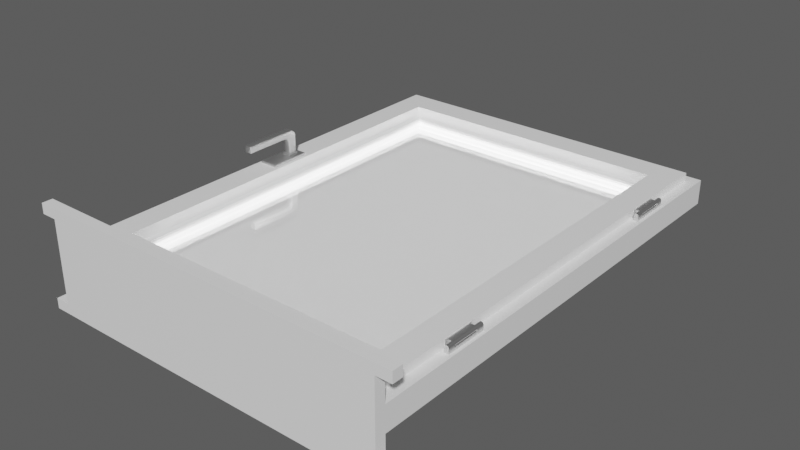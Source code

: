 # Source: Window02-ft.blend  (saved by Blender 2.80.40; exported with 4.5.12 LTS)
import bpy
from mathutils import Matrix  # noqa: F401  (used for matrix-valued properties, if any)

bpy.ops.wm.read_factory_settings(use_empty=True)
scene = bpy.context.scene
scene.name = 'Scene'

# ---- materials (node trees are filled in below, after node groups)
mat_painted = bpy.data.materials.new('Painted')
mat_painted.use_transparent_shadow = False
mat_painted.roughness = 0.25
mat_aluminum = bpy.data.materials.new('Aluminum')
mat_aluminum.use_transparent_shadow = False
mat_aluminum.roughness = 0.25
mat_cwglass_eevee = bpy.data.materials.new('cwGlass-EEVEE')
mat_cwglass_eevee.use_raytrace_refraction = True
mat_cwglass_eevee.use_screen_refraction = True
mat_cwglass_eevee.use_sss_translucency = True
mat_cwglass_eevee.refraction_depth = 2.0
mat_cwglass_eevee.thickness_mode = 'SLAB'
mat_cwglass_eevee.use_thickness_from_shadow = True
mat_cwglass_eevee.roughness = 0.25

# ---- node groups
ng_auto_smooth = bpy.data.node_groups.new('Auto Smooth', 'GeometryNodeTree')
_s = ng_auto_smooth.interface.new_socket(name='Geometry', in_out='OUTPUT', socket_type='NodeSocketGeometry')
_s = ng_auto_smooth.interface.new_socket(name='Geometry', in_out='INPUT', socket_type='NodeSocketGeometry')
_s = ng_auto_smooth.interface.new_socket(name='Angle', in_out='INPUT', socket_type='NodeSocketFloat')
_s.subtype = 'ANGLE'
_s.min_value = 0.0
_s.max_value = 3.142
ng_auto_smooth.is_modifier = True
_N = ng_auto_smooth.nodes; _L = ng_auto_smooth.links
n0 = _N.new('NodeGroupOutput'); n0.name = 'Group Output'; n0.location = (480, -100)
n1 = _N.new('NodeGroupInput'); n1.name = 'Group Input'; n1.location = (-420, -300)
n2 = _N.new('NodeGroupInput'); n2.name = 'Group Input.001'; n2.location = (-60, -100)
n3 = _N.new('GeometryNodeSetShadeSmooth'); n3.name = 'Set Shade Smooth'; n3.location = (120, -100)
n3.domain = 'EDGE'
n4 = _N.new('GeometryNodeSetShadeSmooth'); n4.name = 'Set Shade Smooth.001'; n4.location = (300, -100)
n5 = _N.new('GeometryNodeInputMeshEdgeAngle'); n5.name = 'Edge Angle'; n5.location = (-420, -220)
n6 = _N.new('GeometryNodeInputEdgeSmooth'); n6.name = 'Is Edge Smooth'; n6.location = (-60, -160)
n7 = _N.new('GeometryNodeInputShadeSmooth'); n7.name = 'Is Face Smooth'; n7.location = (-240, -340)
n8 = _N.new('FunctionNodeBooleanMath'); n8.name = 'Boolean Math'; n8.location = (-60, -220)
n9 = _N.new('FunctionNodeCompare'); n9.name = 'Compare'; n9.location = (-240, -180)
n9.operation = 'LESS_EQUAL'
_L.new(n5.outputs[0], n9.inputs[0])
_L.new(n4.outputs[0], n0.inputs[0])
_L.new(n1.outputs[1], n9.inputs[1])
_L.new(n9.outputs[0], n8.inputs[0])
_L.new(n7.outputs[0], n8.inputs[1])
_L.new(n2.outputs[0], n3.inputs[0])
_L.new(n6.outputs[0], n3.inputs[1])
_L.new(n3.outputs[0], n4.inputs[0])
_L.new(n8.outputs[0], n3.inputs[2])
n0.is_active_output = True

# ---- material node trees
mat_painted.use_nodes = True; mat_painted.node_tree.nodes.clear()
_N = mat_painted.node_tree.nodes; _L = mat_painted.node_tree.links
n0 = _N.new('ShaderNodeOutputMaterial'); n0.name = 'Material Output'; n0.location = (300, 300)
n1 = _N.new('ShaderNodeBsdfPrincipled'); n1.name = 'Principled BSDF'; n1.location = (10, 300)
n1.distribution = 'GGX'
n1.subsurface_method = 'BURLEY'
n1.inputs[0].default_value = (0.9699, 0.9699, 0.9699, 1.0)
n1.inputs[2].default_value = 0.3028
n1.inputs[3].default_value = 1.45
_L.new(n1.outputs[0], n0.inputs[0])
n0.is_active_output = True
mat_aluminum.use_nodes = True; mat_aluminum.node_tree.nodes.clear()
_N = mat_aluminum.node_tree.nodes; _L = mat_aluminum.node_tree.links
n0 = _N.new('ShaderNodeOutputMaterial'); n0.name = 'Material Output'; n0.location = (300, 300)
n1 = _N.new('ShaderNodeBsdfPrincipled'); n1.name = 'Principled BSDF'; n1.location = (10, 300)
n1.distribution = 'GGX'
n1.subsurface_method = 'BURLEY'
n1.inputs[1].default_value = 1.0
n1.inputs[2].default_value = 0.4437
n1.inputs[3].default_value = 1.45
_L.new(n1.outputs[0], n0.inputs[0])
n0.is_active_output = True
mat_cwglass_eevee.use_nodes = True; mat_cwglass_eevee.node_tree.nodes.clear()
_N = mat_cwglass_eevee.node_tree.nodes; _L = mat_cwglass_eevee.node_tree.links
n0 = _N.new('NodeFrame'); n0.name = 'Frame'; n0.location = (668, 828)
n0.label = 'Use Curve to Adjust Anglular Reflectivity'
n0.width = 355
n0.shrink = False
n1 = _N.new('NodeFrame'); n1.name = 'Frame.002'; n1.location = (642, 199)
n1.label = 'Base Color adjusts Glass Color'
n1.width = 390
n1.shrink = False
n2 = _N.new('NodeFrame'); n2.name = 'Frame.004'; n2.location = (30, -30)
n2.label = 'Roughness adjusts Clarity'
n2.width = 330
n3 = _N.new('NodeFrame'); n3.name = 'Frame.001'; n3.location = (182, 705)
n3.label = 'Adjust IOR for < or > Reflections'
n3.width = 423
n3.shrink = False
n4 = _N.new('NodeFrame'); n4.name = 'Frame.003'; n4.location = (43, -32)
n4.label = 'Value should be between 1.0 and 1.5'
n4.width = 336
n5 = _N.new('ShaderNodeOutputMaterial'); n5.name = 'Material Output'; n5.location = (1273, 425)
n6 = _N.new('ShaderNodeMixShader'); n6.name = 'Mix Shader'; n6.location = (1077, 422)
n7 = _N.new('ShaderNodeBsdfTransparent'); n7.name = 'Transparent BSDF'; n7.location = (736, 333)
n8 = _N.new('ShaderNodeRGBCurve'); n8.name = 'RGB Curves'; n8.location = (66, -55)
_c = n8.mapping.curves[3]
while len(_c.points) > 2: _c.points.remove(_c.points[-1])
_c.points[0].location = (0.0, 0.0); _c.points[0].handle_type = 'AUTO'
_c.points[1].location = (0.70455, 0.4125); _c.points[1].handle_type = 'AUTO'
_p = _c.points.new(1.0, 1.0); _p.handle_type = 'AUTO'
n8.mapping.update()
n9 = _N.new('ShaderNodeBsdfPrincipled'); n9.name = 'Principled BSDF'; n9.location = (70, -88)
n9.distribution = 'GGX'
n9.subsurface_method = 'BURLEY'
n9.inputs[0].default_value = (0.8623, 0.8623, 0.8623, 1.0)
n9.inputs[1].default_value = 1.0
n9.inputs[2].default_value = 0.0
n9.inputs[3].default_value = 1.45
n10 = _N.new('ShaderNodeFresnel'); n10.name = 'Fresnel'; n10.location = (145, -87)
n10.width = 116
n10.inputs[0].default_value = 1.45
n11 = _N.new('ShaderNodeAddShader'); n11.name = 'Add Shader'; n11.location = (0, 0)
n12 = _N.new('ShaderNodeBsdfTransparent'); n12.name = 'Transparent BSDF.001'; n12.location = (0, 0)
n2.parent = n1
n4.parent = n3
n8.parent = n0
n9.parent = n1
n10.parent = n3
_L.new(n9.outputs[0], n6.inputs[2])
_L.new(n7.outputs[0], n6.inputs[1])
_L.new(n10.outputs[0], n8.inputs[1])
_L.new(n8.outputs[0], n6.inputs[0])
_L.new(n6.outputs[0], n11.inputs[0])
_L.new(n12.outputs[0], n11.inputs[1])
_L.new(n11.outputs[0], n5.inputs[0])
n5.is_active_output = True

# ---- world
world_world = bpy.data.worlds.new('World'); scene.world = world_world
world_world.use_nodes = True; world_world.node_tree.nodes.clear()
_N = world_world.node_tree.nodes; _L = world_world.node_tree.links
n0 = _N.new('ShaderNodeOutputWorld'); n0.name = 'World Output'; n0.location = (300, 300)
n1 = _N.new('ShaderNodeBackground'); n1.name = 'Background'; n1.location = (10, 300)
n1.inputs[0].default_value = (0.08714, 0.08714, 0.08714, 1.0)
_L.new(n1.outputs[0], n0.inputs[0])
n0.is_active_output = True
world_world.color = (0.05088, 0.05088, 0.05088)
world_world.use_sun_shadow = False
world_world.sun_shadow_jitter_overblur = 0.0

# ---- meshes
me_cube_008 = bpy.data.meshes.new('Cube.008')
me_cube_008.from_pydata([(-0.3999, -0.5975, 0.6455), (-0.3999, 0.5323, 0.6455), (-0.3999, -0.5975, -0.6472), (-0.3999, 0.5323, -0.6472), (0.3999, -0.5975, 0.6455), (0.3999, 0.5323, 0.6455), (0.3999, -0.5975, -0.6472), (0.3999, 0.5323, -0.6472)], [], [(0, 1, 3, 2), (2, 3, 7, 6), (6, 7, 5, 4), (4, 5, 1, 0), (2, 6, 4, 0), (7, 3, 1, 5)])
_uv = me_cube_008.uv_layers.new(name='UVMap')
_uv.uv.foreach_set('vector', [0.375, 0.0, 0.625, 0.0, 0.625, 0.25, 0.375, 0.25, 0.375, 0.25, 0.625, 0.25, 0.625, 0.5, 0.375, 0.5, 0.375, 0.5, 0.625, 0.5, 0.625, 0.75, 0.375, 0.75, 0.375, 0.75, 0.625, 0.75, 0.625, 1.0, 0.375, 1.0, 0.125, 0.5, 0.375, 0.5, 0.375, 0.75, 0.125, 0.75, 0.625, 0.5, 0.875, 0.5, 0.875, 0.75, 0.625, 0.75])
me_cube_008.use_remesh_preserve_volume = False
me_cube_008.use_remesh_preserve_attributes = False
me_cube_008.use_mirror_vertex_groups = False
me_cube_008.update()
me_cube_011 = bpy.data.meshes.new('Cube.011')
me_cube_011.from_pydata([(-0.3754, -0.5343, -0.03285), (-0.3754, 0.4932, -0.03285), (-0.429, -0.5857, -0.09285), (-0.429, 0.5446, -0.09285), (0.3754, 0.4932, -0.03285), (0.429, -0.5857, -0.09285), (0.429, 0.5446, -0.09285), (-0.429, -0.5857, -0.03285), (-0.429, 0.5446, -0.03285), (0.429, 0.5446, -0.03285), (0.429, -0.5857, -0.03285), (0.3754, 0.4932, -0.09285), (0.3754, -0.5343, -0.03285), (-0.3754, 0.4932, -0.09285), (0.3754, -0.5343, -0.09285), (-0.3754, -0.5343, -0.09285), (0.4209, 0.262, -0.02035), (0.4209, 0.3647, -0.02035), (0.4205, 0.262, -0.01844), (0.4205, 0.3647, -0.01844), (0.4194, 0.262, -0.01681), (0.4194, 0.3647, -0.01681), (0.4176, 0.262, -0.01573), (0.4176, 0.3647, -0.01573), (0.4156, 0.262, -0.01535), (0.4156, 0.3647, -0.01535), (0.4135, 0.262, -0.01573), (0.4135, 0.3647, -0.01573), (0.4118, 0.262, -0.01681), (0.4118, 0.3647, -0.01681), (0.4106, 0.262, -0.01844), (0.4106, 0.3647, -0.01844), (0.4102, 0.262, -0.02035), (0.4102, 0.3647, -0.02035), (0.4209, 0.3647, -0.03535), (0.4209, 0.262, -0.03535), (0.4102, 0.3647, -0.03535), (0.4102, 0.262, -0.03535), (0.4209, 0.3473, -0.02035), (0.4209, 0.2795, -0.02035), (0.4205, 0.3473, -0.01844), (0.4205, 0.2795, -0.01844), (0.4194, 0.3473, -0.01681), (0.4194, 0.2795, -0.01681), (0.4176, 0.3473, -0.01573), (0.4176, 0.2795, -0.01573), (0.4156, 0.3473, -0.01535), (0.4156, 0.2795, -0.01535), (0.4135, 0.3473, -0.01573), (0.4135, 0.2795, -0.01573), (0.4118, 0.3473, -0.01681), (0.4118, 0.2795, -0.01681), (0.4106, 0.3473, -0.01844), (0.4106, 0.2795, -0.01844), (0.4102, 0.3473, -0.02035), (0.4102, 0.2795, -0.02035), (0.4209, 0.3473, -0.03535), (0.4209, 0.2795, -0.03535), (0.4102, 0.3473, -0.03535), (0.4102, 0.2795, -0.03535), (0.4102, 0.262, -0.02535), (0.4209, 0.262, -0.02535), (0.4209, 0.3647, -0.02535), (0.4102, 0.3647, -0.02535), (0.4209, 0.3473, -0.02535), (0.4209, 0.2795, -0.02535), (0.4102, 0.2795, -0.02535), (0.4102, 0.3473, -0.02535), (0.4209, -0.4058, -0.02035), (0.4209, -0.3031, -0.02035), (0.4205, -0.4058, -0.01844), (0.4205, -0.3031, -0.01844), (0.4194, -0.4058, -0.01681), (0.4194, -0.3031, -0.01681), (0.4176, -0.4058, -0.01573), (0.4176, -0.3031, -0.01573), (0.4156, -0.4058, -0.01535), (0.4156, -0.3031, -0.01535), (0.4135, -0.4058, -0.01573), (0.4135, -0.3031, -0.01573), (0.4118, -0.4058, -0.01681), (0.4118, -0.3031, -0.01681), (0.4106, -0.4058, -0.01844), (0.4106, -0.3031, -0.01844), (0.4102, -0.4058, -0.02035), (0.4102, -0.3031, -0.02035), (0.4209, -0.3031, -0.03535), (0.4209, -0.4058, -0.03535), (0.4102, -0.3031, -0.03535), (0.4102, -0.4058, -0.03535), (0.4209, -0.3206, -0.02035), (0.4209, -0.3884, -0.02035), (0.4205, -0.3206, -0.01844), (0.4205, -0.3884, -0.01844), (0.4194, -0.3206, -0.01681), (0.4194, -0.3884, -0.01681), (0.4176, -0.3206, -0.01573), (0.4176, -0.3884, -0.01573), (0.4156, -0.3206, -0.01535), (0.4156, -0.3884, -0.01535), (0.4135, -0.3206, -0.01573), (0.4135, -0.3884, -0.01573), (0.4118, -0.3206, -0.01681), (0.4118, -0.3884, -0.01681), (0.4106, -0.3206, -0.01844), (0.4106, -0.3884, -0.01844), (0.4102, -0.3206, -0.02035), (0.4102, -0.3884, -0.02035), (0.4209, -0.3206, -0.03535), (0.4209, -0.3884, -0.03535), (0.4102, -0.3206, -0.03535), (0.4102, -0.3884, -0.03535), (0.4102, -0.4058, -0.02535), (0.4209, -0.4058, -0.02535), (0.4209, -0.3031, -0.02535), (0.4102, -0.3031, -0.02535), (0.4209, -0.3206, -0.02535), (0.4209, -0.3884, -0.02535), (0.4102, -0.3884, -0.02535), (0.4102, -0.3206, -0.02535), (-0.429, -0.5857, 0.03715), (0.429, -0.5857, 0.03715), (0.429, -0.5857, -0.1628), (-0.429, -0.5857, -0.1628), (-0.429, -0.6113, 0.03715), (0.429, -0.6113, 0.03715), (0.429, -0.6113, -0.1628), (-0.429, -0.6113, -0.1628), (0.4665, -0.6113, 0.03715), (0.4665, -0.5857, 0.03715), (0.4665, -0.6113, 0.06215), (0.4665, -0.5857, 0.06215), (-0.4665, -0.5857, 0.03715), (-0.4665, -0.6113, 0.03715), (-0.4665, -0.5857, 0.06215), (-0.4665, -0.6113, 0.06215), (-0.4665, -0.6113, -0.1628), (-0.4665, -0.5857, -0.1628), (-0.4665, -0.6113, -0.1878), (-0.4665, -0.5857, -0.1878), (0.4665, -0.5857, -0.1628), (0.4665, -0.6113, -0.1628), (0.4665, -0.5857, -0.1878), (0.4665, -0.6113, -0.1878)], [], [(7, 8, 3, 2), (2, 3, 13, 15), (5, 6, 9, 10), (2, 5, 10, 7), (6, 3, 8, 9), (0, 1, 8, 7), (4, 12, 10, 9), (12, 0, 7, 10), (1, 4, 9, 8), (6, 11, 13, 3), (0, 12, 14, 15), (12, 4, 11, 14), (4, 1, 13, 11), (1, 0, 15, 13), (5, 2, 15, 14), (5, 14, 11, 6), (38, 17, 19, 40), (40, 19, 21, 42), (42, 21, 23, 44), (44, 23, 25, 46), (46, 25, 27, 48), (48, 27, 29, 50), (50, 29, 31, 52), (52, 31, 33, 54), (19, 17, 33, 31, 29, 27, 25, 23, 21), (16, 18, 20, 22, 24, 26, 28, 30, 32), (61, 60, 37, 35), (56, 58, 36, 34), (63, 62, 34, 36), (67, 63, 36, 58), (65, 61, 35, 57), (62, 64, 56, 34), (64, 65, 57, 56), (60, 66, 59, 37), (66, 67, 58, 59), (35, 37, 59, 57), (57, 59, 58, 56), (30, 53, 55, 32), (28, 51, 53, 30), (26, 49, 51, 28), (24, 47, 49, 26), (22, 45, 47, 24), (20, 43, 45, 22), (18, 41, 43, 20), (16, 39, 41, 18), (65, 64, 67, 66), (32, 55, 66, 60), (66, 55, 53, 51, 49, 47, 45, 43, 41, 39, 65), (17, 38, 64, 62), (39, 16, 61, 65), (54, 33, 63, 67), (33, 17, 62, 63), (16, 32, 60, 61), (67, 64, 38, 40, 42, 44, 46, 48, 50, 52, 54), (90, 69, 71, 92), (92, 71, 73, 94), (94, 73, 75, 96), (96, 75, 77, 98), (98, 77, 79, 100), (100, 79, 81, 102), (102, 81, 83, 104), (104, 83, 85, 106), (71, 69, 85, 83, 81, 79, 77, 75, 73), (68, 70, 72, 74, 76, 78, 80, 82, 84), (113, 112, 89, 87), (108, 110, 88, 86), (115, 114, 86, 88), (119, 115, 88, 110), (117, 113, 87, 109), (114, 116, 108, 86), (116, 117, 109, 108), (112, 118, 111, 89), (118, 119, 110, 111), (87, 89, 111, 109), (109, 111, 110, 108), (82, 105, 107, 84), (80, 103, 105, 82), (78, 101, 103, 80), (76, 99, 101, 78), (74, 97, 99, 76), (72, 95, 97, 74), (70, 93, 95, 72), (68, 91, 93, 70), (117, 116, 119, 118), (84, 107, 118, 112), (118, 107, 105, 103, 101, 99, 97, 95, 93, 91, 117), (69, 90, 116, 114), (91, 68, 113, 117), (106, 85, 115, 119), (85, 69, 114, 115), (68, 84, 112, 113), (119, 116, 90, 92, 94, 96, 98, 100, 102, 104, 106), (123, 127, 124, 120), (121, 125, 126, 122), (127, 123, 137, 136), (143, 141, 126, 125, 128, 130, 135, 133, 124, 127, 136, 138), (120, 124, 133, 132), (128, 129, 131, 130), (125, 121, 129, 128), (132, 133, 135, 134), (143, 138, 139, 142), (136, 137, 139, 138), (122, 140, 142, 139, 137, 123, 120, 132, 134, 131, 129, 121), (140, 141, 143, 142), (122, 126, 141, 140), (135, 130, 131, 134)])
me_cube_011.polygons.foreach_set('use_smooth', [0, 0, 0, 0, 0, 0, 0, 0, 0, 0, 0, 0, 0, 0, 0, 0, 1, 1, 1, 1, 1, 1, 1, 1, 1, 1, 1, 1, 1, 1, 1, 1, 1, 1, 1, 1, 1, 1, 1, 1, 1, 1, 1, 1, 1, 1, 1, 1, 1, 1, 1, 1, 1, 1, 1, 1, 1, 1, 1, 1, 1, 1, 1, 1, 1, 1, 1, 1, 1, 1, 1, 1, 1, 1, 1, 1, 1, 1, 1, 1, 1, 1, 1, 1, 1, 1, 1, 1, 1, 1, 1, 1, 0, 0, 0, 0, 0, 0, 0, 0, 0, 0, 0, 0, 0, 0])
me_cube_011.polygons.foreach_set('material_index', [0, 0, 0, 0, 0, 0, 0, 0, 0, 0, 0, 0, 0, 0, 0, 0, 1, 1, 1, 1, 1, 1, 1, 1, 1, 1, 1, 1, 1, 1, 1, 1, 1, 1, 1, 1, 1, 1, 1, 1, 1, 1, 1, 1, 1, 1, 1, 1, 1, 1, 1, 1, 1, 1, 1, 1, 1, 1, 1, 1, 1, 1, 1, 1, 1, 1, 1, 1, 1, 1, 1, 1, 1, 1, 1, 1, 1, 1, 1, 1, 1, 1, 1, 1, 1, 1, 1, 1, 1, 1, 1, 1, 0, 0, 0, 0, 0, 0, 0, 0, 0, 0, 0, 0, 0, 0])
_uv = me_cube_011.uv_layers.new(name='UVMap')
_uv.uv.foreach_set('vector', [0.375, 0.0, 0.625, 0.0, 0.625, 0.25, 0.375, 0.25, 0.375, 0.25, 0.625, 0.25, 0.6136, 0.2656, 0.3864, 0.2656, 0.375, 0.5, 0.625, 0.5, 0.625, 0.75, 0.375, 0.75, 0.125, 0.5, 0.375, 0.5, 0.375, 0.75, 0.125, 0.75, 0.625, 0.5, 0.875, 0.5, 0.875, 0.75, 0.625, 0.75, 0.3864, 0.9844, 0.6136, 0.9844, 0.625, 1.0, 0.375, 1.0, 0.6136, 0.7656, 0.3864, 0.7656, 0.375, 0.75, 0.625, 0.75, 0.3864, 0.7656, 0.3864, 0.9844, 0.375, 1.0, 0.375, 0.75, 0.6136, 0.9844, 0.6136, 0.7656, 0.625, 0.75, 0.625, 1.0, 0.625, 0.5, 0.6136, 0.4844, 0.6136, 0.2656, 0.625, 0.25, 0.3864, 0.9844, 0.3864, 0.7656, 0.3864, 0.7656, 0.3864, 0.9844, 0.3864, 0.7656, 0.6136, 0.7656, 0.6136, 0.7656, 0.3864, 0.7656, 0.6136, 0.7656, 0.6136, 0.9844, 0.6136, 0.9844, 0.6136, 0.7656, 0.6136, 0.9844, 0.3864, 0.9844, 0.3864, 0.9844, 0.6136, 0.9844, 0.375, 0.5, 0.375, 0.25, 0.3864, 0.2656, 0.3864, 0.4844, 0.375, 0.5, 0.3864, 0.4844, 0.6136, 0.4844, 0.625, 0.5, 0.75, 0.8333, 0.75, 1.0, 0.6875, 1.0, 0.6875, 0.8333, 0.6875, 0.8333, 0.6875, 1.0, 0.625, 1.0, 0.625, 0.8333, 0.625, 0.8333, 0.625, 1.0, 0.5625, 1.0, 0.5625, 0.8333, 0.5625, 0.8333, 0.5625, 1.0, 0.5, 1.0, 0.5, 0.8333, 0.5, 0.8333, 0.5, 1.0, 0.4375, 1.0, 0.4375, 0.8333, 0.4375, 0.8333, 0.4375, 1.0, 0.375, 1.0, 0.375, 0.8333, 0.375, 0.8333, 0.375, 1.0, 0.3125, 1.0, 0.3125, 0.8333, 0.3125, 0.8333, 0.3125, 1.0, 0.25, 1.0, 0.25, 0.8333, 0.6875, 1.0, 0.75, 1.0, 0.25, 1.0, 0.3125, 1.0, 0.375, 1.0, 0.4375, 1.0, 0.5, 1.0, 0.5625, 1.0, 0.625, 1.0, 0.75, 0.5, 0.6875, 0.5, 0.625, 0.5, 0.5625, 0.5, 0.5, 0.5, 0.4375, 0.5, 0.375, 0.5, 0.3125, 0.5, 0.25, 0.5, 0.75, 0.5, 0.25, 0.5, 0.25, 0.5, 0.75, 0.5, 0.75, 0.8333, 0.25, 0.8333, 0.25, 1.0, 0.75, 1.0, 0.25, 1.0, 0.75, 1.0, 0.75, 1.0, 0.25, 1.0, 0.25, 0.8333, 0.25, 1.0, 0.25, 1.0, 0.25, 0.8333, 0.75, 0.6667, 0.75, 0.5, 0.75, 0.5, 0.75, 0.6667, 0.75, 1.0, 0.75, 0.8333, 0.75, 0.8333, 0.75, 1.0, 0.75, 0.8333, 0.75, 0.6667, 0.75, 0.6667, 0.75, 0.8333, 0.25, 0.5, 0.25, 0.6667, 0.25, 0.6667, 0.25, 0.5, 0.25, 0.6667, 0.25, 0.8333, 0.25, 0.8333, 0.25, 0.6667, 0.75, 0.5, 0.25, 0.5, 0.25, 0.6667, 0.75, 0.6667, 0.75, 0.6667, 0.25, 0.6667, 0.25, 0.8333, 0.75, 0.8333, 0.3125, 0.5, 0.3125, 0.6667, 0.25, 0.6667, 0.25, 0.5, 0.375, 0.5, 0.375, 0.6667, 0.3125, 0.6667, 0.3125, 0.5, 0.4375, 0.5, 0.4375, 0.6667, 0.375, 0.6667, 0.375, 0.5, 0.5, 0.5, 0.5, 0.6667, 0.4375, 0.6667, 0.4375, 0.5, 0.5625, 0.5, 0.5625, 0.6667, 0.5, 0.6667, 0.5, 0.5, 0.625, 0.5, 0.625, 0.6667, 0.5625, 0.6667, 0.5625, 0.5, 0.6875, 0.5, 0.6875, 0.6667, 0.625, 0.6667, 0.625, 0.5, 0.75, 0.5, 0.75, 0.6667, 0.6875, 0.6667, 0.6875, 0.5, 0.75, 0.6667, 0.75, 0.8333, 0.25, 0.8333, 0.25, 0.6667, 0.25, 0.5, 0.25, 0.6667, 0.25, 0.6667, 0.25, 0.5, 0.25, 0.6667, 0.25, 0.6667, 0.3125, 0.6667, 0.375, 0.6667, 0.4375, 0.6667, 0.5, 0.6667, 0.5625, 0.6667, 0.625, 0.6667, 0.6875, 0.6667, 0.75, 0.6667, 0.75, 0.6667, 0.75, 1.0, 0.75, 0.8333, 0.75, 0.8333, 0.75, 1.0, 0.75, 0.6667, 0.75, 0.5, 0.75, 0.5, 0.75, 0.6667, 0.25, 0.8333, 0.25, 1.0, 0.25, 1.0, 0.25, 0.8333, 0.25, 1.0, 0.75, 1.0, 0.75, 1.0, 0.25, 1.0, 0.75, 0.5, 0.25, 0.5, 0.25, 0.5, 0.75, 0.5, 0.25, 0.8333, 0.75, 0.8333, 0.75, 0.8333, 0.6875, 0.8333, 0.625, 0.8333, 0.5625, 0.8333, 0.5, 0.8333, 0.4375, 0.8333, 0.375, 0.8333, 0.3125, 0.8333, 0.25, 0.8333, 0.75, 0.8333, 0.75, 1.0, 0.6875, 1.0, 0.6875, 0.8333, 0.6875, 0.8333, 0.6875, 1.0, 0.625, 1.0, 0.625, 0.8333, 0.625, 0.8333, 0.625, 1.0, 0.5625, 1.0, 0.5625, 0.8333, 0.5625, 0.8333, 0.5625, 1.0, 0.5, 1.0, 0.5, 0.8333, 0.5, 0.8333, 0.5, 1.0, 0.4375, 1.0, 0.4375, 0.8333, 0.4375, 0.8333, 0.4375, 1.0, 0.375, 1.0, 0.375, 0.8333, 0.375, 0.8333, 0.375, 1.0, 0.3125, 1.0, 0.3125, 0.8333, 0.3125, 0.8333, 0.3125, 1.0, 0.25, 1.0, 0.25, 0.8333, 0.6875, 1.0, 0.75, 1.0, 0.25, 1.0, 0.3125, 1.0, 0.375, 1.0, 0.4375, 1.0, 0.5, 1.0, 0.5625, 1.0, 0.625, 1.0, 0.75, 0.5, 0.6875, 0.5, 0.625, 0.5, 0.5625, 0.5, 0.5, 0.5, 0.4375, 0.5, 0.375, 0.5, 0.3125, 0.5, 0.25, 0.5, 0.75, 0.5, 0.25, 0.5, 0.25, 0.5, 0.75, 0.5, 0.75, 0.8333, 0.25, 0.8333, 0.25, 1.0, 0.75, 1.0, 0.25, 1.0, 0.75, 1.0, 0.75, 1.0, 0.25, 1.0, 0.25, 0.8333, 0.25, 1.0, 0.25, 1.0, 0.25, 0.8333, 0.75, 0.6667, 0.75, 0.5, 0.75, 0.5, 0.75, 0.6667, 0.75, 1.0, 0.75, 0.8333, 0.75, 0.8333, 0.75, 1.0, 0.75, 0.8333, 0.75, 0.6667, 0.75, 0.6667, 0.75, 0.8333, 0.25, 0.5, 0.25, 0.6667, 0.25, 0.6667, 0.25, 0.5, 0.25, 0.6667, 0.25, 0.8333, 0.25, 0.8333, 0.25, 0.6667, 0.75, 0.5, 0.25, 0.5, 0.25, 0.6667, 0.75, 0.6667, 0.75, 0.6667, 0.25, 0.6667, 0.25, 0.8333, 0.75, 0.8333, 0.3125, 0.5, 0.3125, 0.6667, 0.25, 0.6667, 0.25, 0.5, 0.375, 0.5, 0.375, 0.6667, 0.3125, 0.6667, 0.3125, 0.5, 0.4375, 0.5, 0.4375, 0.6667, 0.375, 0.6667, 0.375, 0.5, 0.5, 0.5, 0.5, 0.6667, 0.4375, 0.6667, 0.4375, 0.5, 0.5625, 0.5, 0.5625, 0.6667, 0.5, 0.6667, 0.5, 0.5, 0.625, 0.5, 0.625, 0.6667, 0.5625, 0.6667, 0.5625, 0.5, 0.6875, 0.5, 0.6875, 0.6667, 0.625, 0.6667, 0.625, 0.5, 0.75, 0.5, 0.75, 0.6667, 0.6875, 0.6667, 0.6875, 0.5, 0.75, 0.6667, 0.75, 0.8333, 0.25, 0.8333, 0.25, 0.6667, 0.25, 0.5, 0.25, 0.6667, 0.25, 0.6667, 0.25, 0.5, 0.25, 0.6667, 0.25, 0.6667, 0.3125, 0.6667, 0.375, 0.6667, 0.4375, 0.6667, 0.5, 0.6667, 0.5625, 0.6667, 0.625, 0.6667, 0.6875, 0.6667, 0.75, 0.6667, 0.75, 0.6667, 0.75, 1.0, 0.75, 0.8333, 0.75, 0.8333, 0.75, 1.0, 0.75, 0.6667, 0.75, 0.5, 0.75, 0.5, 0.75, 0.6667, 0.25, 0.8333, 0.25, 1.0, 0.25, 1.0, 0.25, 0.8333, 0.25, 1.0, 0.75, 1.0, 0.75, 1.0, 0.25, 1.0, 0.75, 0.5, 0.25, 0.5, 0.25, 0.5, 0.75, 0.5, 0.25, 0.8333, 0.75, 0.8333, 0.75, 0.8333, 0.6875, 0.8333, 0.625, 0.8333, 0.5625, 0.8333, 0.5, 0.8333, 0.4375, 0.8333, 0.375, 0.8333, 0.3125, 0.8333, 0.25, 0.8333, 0.3864, 0.9844, 0.3864, 0.9844, 0.3864, 0.9844, 0.3864, 0.9844, 0.3864, 0.7656, 0.3864, 0.7656, 0.3864, 0.7656, 0.3864, 0.7656, 0.3864, 0.9844, 0.3864, 0.9844, 0.3864, 0.9844, 0.3864, 0.9844, 0.3864, 0.7656, 0.3864, 0.7656, 0.3864, 0.7656, 0.3864, 0.7656, 0.3864, 0.7656, 0.3864, 0.7656, 0.3864, 0.9844, 0.3864, 0.9844, 0.3864, 0.9844, 0.3864, 0.9844, 0.3864, 0.9844, 0.3864, 0.9844, 0.3864, 0.9844, 0.3864, 0.9844, 0.3864, 0.9844, 0.3864, 0.9844, 0.3864, 0.7656, 0.3864, 0.7656, 0.3864, 0.7656, 0.3864, 0.7656, 0.3864, 0.7656, 0.3864, 0.7656, 0.3864, 0.7656, 0.3864, 0.7656, 0.3864, 0.9844, 0.3864, 0.9844, 0.3864, 0.9844, 0.3864, 0.9844, 0.3864, 0.7656, 0.3864, 0.9844, 0.3864, 0.9844, 0.3864, 0.7656, 0.3864, 0.9844, 0.3864, 0.9844, 0.3864, 0.9844, 0.3864, 0.9844, 0.3864, 0.7656, 0.3864, 0.7656, 0.3864, 0.7656, 0.3864, 0.9844, 0.3864, 0.9844, 0.3864, 0.9844, 0.3864, 0.9844, 0.3864, 0.9844, 0.3864, 0.9844, 0.3864, 0.7656, 0.3864, 0.7656, 0.3864, 0.7656, 0.3864, 0.7656, 0.3864, 0.7656, 0.3864, 0.7656, 0.3864, 0.7656, 0.3864, 0.7656, 0.3864, 0.7656, 0.3864, 0.7656, 0.3864, 0.7656, 0.3864, 0.9844, 0.3864, 0.7656, 0.3864, 0.7656, 0.3864, 0.9844])
me_cube_011.materials.append(mat_painted)
me_cube_011.materials.append(mat_aluminum)
me_cube_011.use_remesh_preserve_volume = False
me_cube_011.use_remesh_preserve_attributes = False
me_cube_011.use_mirror_vertex_groups = False
me_cube_011.update()
me_cube_013 = bpy.data.meshes.new('Cube.013')
me_cube_013.from_pydata([(-0.3754, -0.5343, -0.03285), (-0.3754, 0.4932, -0.03285), (0.3754, 0.4932, -0.03285), (0.3754, -0.5343, -0.03285), (0.3754, 0.4932, -0.07485), (-0.3754, 0.4932, -0.07485), (0.3754, -0.5343, -0.07485), (-0.3754, -0.5343, -0.07485), (0.34, 0.4514, -0.07485), (-0.34, 0.4514, -0.07485), (0.34, -0.4925, -0.07485), (-0.34, -0.4925, -0.07485), (-0.34, -0.4925, -0.01285), (-0.34, 0.4514, -0.01285), (0.34, 0.4514, -0.01285), (0.34, -0.4925, -0.01285), (-0.4022, -0.56, -0.03285), (-0.4022, 0.5189, -0.03285), (0.4022, 0.5189, -0.03285), (0.4022, -0.56, -0.03285), (-0.4022, 0.5189, -0.01285), (-0.4022, -0.56, -0.01285), (0.4022, 0.5189, -0.01285), (0.4022, -0.56, -0.01285), (0.34, 0.4514, -0.03885), (0.34, 0.4514, -0.05685), (0.34, -0.4925, -0.05685), (0.34, -0.4925, -0.03885), (-0.34, 0.4514, -0.05685), (-0.34, 0.4514, -0.03885), (-0.34, -0.4925, -0.03885), (-0.34, -0.4925, -0.05685), (0.3248, 0.4368, -0.03885), (0.3248, 0.4368, -0.05685), (0.3248, -0.4779, -0.05685), (0.3248, -0.4779, -0.03885), (-0.3248, 0.4368, -0.05685), (-0.3248, 0.4368, -0.03885), (-0.3248, -0.4779, -0.03885), (-0.3248, -0.4779, -0.05685), (0.4156, 0.2795, -0.02535), (0.4156, 0.3473, -0.02535), (0.4176, 0.2795, -0.02497), (0.4176, 0.3473, -0.02497), (0.4194, 0.2795, -0.02388), (0.4194, 0.3473, -0.02388), (0.4205, 0.2795, -0.02226), (0.4205, 0.3473, -0.02226), (0.4209, 0.2795, -0.02035), (0.4209, 0.3473, -0.02035), (0.4205, 0.2795, -0.01844), (0.4205, 0.3473, -0.01844), (0.4194, 0.2795, -0.01681), (0.4194, 0.3473, -0.01681), (0.4176, 0.2795, -0.01573), (0.4176, 0.3473, -0.01573), (0.4156, 0.2795, -0.01535), (0.4156, 0.3473, -0.01535), (0.4135, 0.2795, -0.01573), (0.4135, 0.3473, -0.01573), (0.4118, 0.2795, -0.01681), (0.4118, 0.3473, -0.01681), (0.4106, 0.2795, -0.01844), (0.4106, 0.3473, -0.01844), (0.4102, 0.2795, -0.02035), (0.4102, 0.3473, -0.02035), (0.4106, 0.2795, -0.02226), (0.4106, 0.3473, -0.02226), (0.4118, 0.2795, -0.02388), (0.4118, 0.3473, -0.02388), (0.4135, 0.2795, -0.02497), (0.4135, 0.3473, -0.02497), (0.4022, 0.3519, -0.03035), (0.4022, 0.2748, -0.03035), (0.4022, 0.3519, -0.01535), (0.4022, 0.2748, -0.01535), (0.4033, 0.3519, -0.03035), (0.4033, 0.2748, -0.03035), (0.4033, 0.3519, -0.01535), (0.4033, 0.2748, -0.01535), (0.4033, 0.3473, -0.0266), (0.4033, 0.2795, -0.0191), (0.4033, 0.2795, -0.02285), (0.4033, 0.2795, -0.0266), (0.4033, 0.3519, -0.0266), (0.4033, 0.3519, -0.02285), (0.4033, 0.3519, -0.0191), (0.4033, 0.2748, -0.0191), (0.4022, 0.3473, -0.03035), (0.4022, 0.2795, -0.03035), (0.4022, 0.3473, -0.01535), (0.4022, 0.2795, -0.01535), (0.4033, 0.3473, -0.03035), (0.4033, 0.2795, -0.03035), (0.4033, 0.3473, -0.01535), (0.4033, 0.2795, -0.01535), (0.4033, 0.2748, -0.02285), (0.4033, 0.2748, -0.0266), (0.4022, 0.3519, -0.0266), (0.4022, 0.3519, -0.02285), (0.4022, 0.3519, -0.0191), (0.4022, 0.2748, -0.0191), (0.4022, 0.2748, -0.02285), (0.4022, 0.2748, -0.0266), (0.4033, 0.3473, -0.02285), (0.4033, 0.3473, -0.0191), (0.4022, 0.2795, -0.0191), (0.4022, 0.2795, -0.02285), (0.4022, 0.2795, -0.0266), (0.4022, 0.3473, -0.0191), (0.4022, 0.3473, -0.02285), (0.4022, 0.3473, -0.0266), (0.4156, -0.3884, -0.02535), (0.4156, -0.3206, -0.02535), (0.4176, -0.3884, -0.02497), (0.4176, -0.3206, -0.02497), (0.4194, -0.3884, -0.02388), (0.4194, -0.3206, -0.02388), (0.4205, -0.3884, -0.02226), (0.4205, -0.3206, -0.02226), (0.4209, -0.3884, -0.02035), (0.4209, -0.3206, -0.02035), (0.4205, -0.3884, -0.01844), (0.4205, -0.3206, -0.01844), (0.4194, -0.3884, -0.01681), (0.4194, -0.3206, -0.01681), (0.4176, -0.3884, -0.01573), (0.4176, -0.3206, -0.01573), (0.4156, -0.3884, -0.01535), (0.4156, -0.3206, -0.01535), (0.4135, -0.3884, -0.01573), (0.4135, -0.3206, -0.01573), (0.4118, -0.3884, -0.01681), (0.4118, -0.3206, -0.01681), (0.4106, -0.3884, -0.01844), (0.4106, -0.3206, -0.01844), (0.4102, -0.3884, -0.02035), (0.4102, -0.3206, -0.02035), (0.4106, -0.3884, -0.02226), (0.4106, -0.3206, -0.02226), (0.4118, -0.3884, -0.02388), (0.4118, -0.3206, -0.02388), (0.4135, -0.3884, -0.02497), (0.4135, -0.3206, -0.02497), (0.4022, -0.3159, -0.03035), (0.4022, -0.393, -0.03035), (0.4022, -0.3159, -0.01535), (0.4022, -0.393, -0.01535), (0.4033, -0.3159, -0.03035), (0.4033, -0.393, -0.03035), (0.4033, -0.3159, -0.01535), (0.4033, -0.393, -0.01535), (0.4033, -0.3206, -0.0266), (0.4033, -0.3884, -0.0191), (0.4033, -0.3884, -0.02285), (0.4033, -0.3884, -0.0266), (0.4033, -0.3159, -0.0266), (0.4033, -0.3159, -0.02285), (0.4033, -0.3159, -0.0191), (0.4033, -0.393, -0.0191), (0.4022, -0.3206, -0.03035), (0.4022, -0.3884, -0.03035), (0.4022, -0.3206, -0.01535), (0.4022, -0.3884, -0.01535), (0.4033, -0.3206, -0.03035), (0.4033, -0.3884, -0.03035), (0.4033, -0.3206, -0.01535), (0.4033, -0.3884, -0.01535), (0.4033, -0.393, -0.02285), (0.4033, -0.393, -0.0266), (0.4022, -0.3159, -0.0266), (0.4022, -0.3159, -0.02285), (0.4022, -0.3159, -0.0191), (0.4022, -0.393, -0.0191), (0.4022, -0.393, -0.02285), (0.4022, -0.393, -0.0266), (0.4033, -0.3206, -0.02285), (0.4033, -0.3206, -0.0191), (0.4022, -0.3884, -0.0191), (0.4022, -0.3884, -0.02285), (0.4022, -0.3884, -0.0266), (0.4022, -0.3206, -0.0191), (0.4022, -0.3206, -0.02285), (0.4022, -0.3206, -0.0266), (-0.3475, -0.07024, -0.01285), (-0.3475, 0.02914, -0.01285), (-0.3946, 0.02914, -0.01285), (-0.3946, -0.07024, -0.01285), (-0.3475, -0.07024, -0.009269), (-0.3489, -0.06891, -0.006144), (-0.3475, 0.02914, -0.009269), (-0.3489, 0.02781, -0.006144), (-0.3946, 0.02914, -0.009269), (-0.3933, 0.02781, -0.006144), (-0.3946, -0.07024, -0.009269), (-0.3933, -0.06891, -0.006144), (-0.3523, 0.0246, -0.004849), (-0.3523, -0.0657, -0.004849), (-0.3899, 0.0246, -0.004849), (-0.3899, -0.0657, -0.004849), (-0.3598, -0.01024, -0.004849), (-0.3598, 0.01514, -0.004849), (-0.3824, 0.01514, -0.004849), (-0.3824, -0.01024, -0.004849), (-0.3598, 0.01514, -0.0008492), (-0.3598, -0.01024, -0.0008492), (-0.3824, 0.01514, -0.0008492), (-0.3824, -0.01024, -0.0008492), (-0.3638, 0.01309, -0.0008492), (-0.3619, 0.01127, -0.0008492), (-0.3606, 0.01437, -0.0008492), (-0.3625, 0.01255, -0.0008492), (-0.3619, -0.00637, -0.0008492), (-0.3638, -0.008185, -0.0008492), (-0.3606, -0.009468, -0.0008492), (-0.3625, -0.007653, -0.0008492), (-0.3802, 0.01127, -0.0008492), (-0.3784, 0.01309, -0.0008492), (-0.3816, 0.01437, -0.0008492), (-0.3797, 0.01255, -0.0008492), (-0.3784, -0.008185, -0.0008492), (-0.3802, -0.00637, -0.0008492), (-0.3816, -0.009468, -0.0008492), (-0.3797, -0.007653, -0.0008492), (-0.3638, -0.1297, 0.03915), (-0.3619, -0.1297, 0.04092), (-0.3638, -0.1315, 0.04092), (-0.3625, -0.1297, 0.03967), (-0.3627, -0.1307, 0.0399), (-0.3625, -0.1309, 0.04092), (-0.3638, -0.1309, 0.03967), (-0.3784, -0.1297, 0.03915), (-0.3784, -0.1315, 0.04092), (-0.3802, -0.1297, 0.04092), (-0.3784, -0.1309, 0.03967), (-0.3794, -0.1307, 0.0399), (-0.3797, -0.1309, 0.04092), (-0.3797, -0.1297, 0.03967), (-0.3638, -0.1297, 0.05625), (-0.3638, -0.1315, 0.05448), (-0.3619, -0.1297, 0.05448), (-0.3638, -0.1309, 0.05573), (-0.3627, -0.1307, 0.0555), (-0.3625, -0.1309, 0.05448), (-0.3625, -0.1297, 0.05573), (-0.3784, -0.1297, 0.05625), (-0.3802, -0.1297, 0.05448), (-0.3784, -0.1315, 0.05448), (-0.3797, -0.1297, 0.05573), (-0.3794, -0.1307, 0.0555), (-0.3797, -0.1309, 0.05448), (-0.3784, -0.1309, 0.05573), (-0.3619, -0.02445, 0.04092), (-0.3638, -0.02459, 0.03915), (-0.3625, -0.02455, 0.03967), (-0.3619, -0.00637, 0.02332), (-0.3638, -0.008185, 0.02318), (-0.3625, -0.007653, 0.02322), (-0.3619, -0.01895, 0.04007), (-0.3638, -0.01952, 0.03837), (-0.3625, -0.01935, 0.03887), (-0.3619, -0.01387, 0.03755), (-0.3638, -0.01495, 0.0361), (-0.3625, -0.01463, 0.03653), (-0.3619, -0.009831, 0.03362), (-0.3638, -0.01132, 0.03257), (-0.3625, -0.01088, 0.03288), (-0.3619, -0.00724, 0.02867), (-0.3638, -0.008987, 0.02812), (-0.3625, -0.008476, 0.02828), (-0.3802, -0.00637, 0.02332), (-0.3784, -0.008185, 0.02318), (-0.3797, -0.007653, 0.02322), (-0.3802, -0.02445, 0.04092), (-0.3784, -0.02459, 0.03915), (-0.3797, -0.02455, 0.03967), (-0.3802, -0.00724, 0.02867), (-0.3784, -0.008987, 0.02812), (-0.3797, -0.008476, 0.02828), (-0.3802, -0.009831, 0.03362), (-0.3784, -0.01132, 0.03257), (-0.3797, -0.01088, 0.03288), (-0.3802, -0.01387, 0.03755), (-0.3784, -0.01495, 0.0361), (-0.3797, -0.01463, 0.03653), (-0.3802, -0.01895, 0.04007), (-0.3784, -0.01952, 0.03837), (-0.3797, -0.01935, 0.03887), (-0.3619, 0.01127, 0.04015), (-0.3638, 0.01309, 0.04028), (-0.3625, 0.01255, 0.04024), (-0.3619, -0.003462, 0.05448), (-0.3638, -0.003319, 0.05625), (-0.3625, -0.003361, 0.05573), (-0.3619, 0.01054, 0.04467), (-0.3638, 0.01228, 0.04522), (-0.3625, 0.01177, 0.04506), (-0.3619, 0.008466, 0.04862), (-0.3638, 0.009953, 0.04967), (-0.3625, 0.009517, 0.04936), (-0.3619, 0.005243, 0.05175), (-0.3638, 0.006323, 0.0532), (-0.3625, 0.006007, 0.05278), (-0.3619, 0.001182, 0.05377), (-0.3638, 0.00175, 0.05547), (-0.3625, 0.001584, 0.05497), (-0.3802, -0.003462, 0.05448), (-0.3784, -0.003319, 0.05625), (-0.3797, -0.003361, 0.05573), (-0.3802, 0.01127, 0.04015), (-0.3784, 0.01309, 0.04028), (-0.3797, 0.01255, 0.04024), (-0.3802, 0.001182, 0.05377), (-0.3784, 0.00175, 0.05547), (-0.3797, 0.001584, 0.05497), (-0.3802, 0.005243, 0.05175), (-0.3784, 0.006323, 0.0532), (-0.3797, 0.006007, 0.05278), (-0.3802, 0.008466, 0.04862), (-0.3784, 0.009953, 0.04967), (-0.3797, 0.009517, 0.04936), (-0.3802, 0.01054, 0.04467), (-0.3784, 0.01228, 0.04522), (-0.3797, 0.01177, 0.04506), (0.3248, 0.4368, -0.05055), (-0.3248, 0.4368, -0.05055), (0.3248, -0.4779, -0.05055), (-0.3248, -0.4779, -0.05055), (-0.3248, -0.4779, -0.04515), (-0.3248, 0.4368, -0.04515), (0.3248, 0.4368, -0.04515), (0.3248, -0.4779, -0.04515)], [], [(0, 7, 6, 3), (3, 6, 4, 2), (2, 4, 5, 1), (1, 5, 7, 0), (27, 15, 14, 24), (30, 12, 15, 27), (24, 14, 13, 29), (15, 23, 22, 14), (5, 4, 8, 9), (6, 7, 11, 10), (7, 5, 9, 11), (0, 3, 19, 16), (4, 6, 10, 8), (15, 12, 21, 23), (14, 22, 20, 13), (1, 0, 16, 17), (16, 19, 23, 21), (17, 16, 21, 20), (18, 17, 20, 22), (19, 18, 22, 23), (2, 1, 17, 18), (3, 2, 18, 19), (13, 20, 21, 12), (29, 13, 12, 30), (9, 28, 31, 11), (31, 28, 36, 39), (8, 25, 28, 9), (28, 25, 33, 36), (11, 31, 26, 10), (26, 31, 39, 34), (10, 26, 25, 8), (25, 26, 34, 33), (36, 37, 38, 39), (33, 32, 37, 36), (39, 38, 35, 34), (34, 35, 32, 33), (27, 24, 32, 35), (30, 27, 35, 38), (24, 29, 37, 32), (29, 30, 38, 37), (40, 41, 43, 42), (42, 43, 45, 44), (44, 45, 47, 46), (46, 47, 49, 48), (48, 49, 51, 50), (50, 51, 53, 52), (52, 53, 55, 54), (54, 55, 57, 56), (56, 57, 59, 58), (63, 104, 105, 61), (65, 80, 104, 63), (67, 92, 80, 65), (66, 93, 92, 67), (66, 67, 69, 68), (43, 41, 71, 69, 67, 65, 63, 61, 59, 57, 55, 53, 51, 49, 47, 45), (68, 69, 71, 70), (70, 71, 41, 40), (40, 42, 44, 46, 48, 50, 52, 54, 56, 58, 60, 62, 64, 66, 68, 70), (64, 83, 93, 66), (77, 93, 83, 97), (88, 72, 76, 92), (96, 82, 81, 87), (91, 75, 79, 95), (101, 102, 96, 87), (111, 98, 72, 88), (86, 85, 99, 100), (84, 76, 72, 98), (102, 103, 97, 96), (103, 73, 77, 97), (75, 101, 87, 79), (108, 107, 110, 111), (103, 102, 107, 108), (87, 81, 95, 79), (86, 78, 94, 105), (97, 83, 82, 96), (73, 103, 108, 89), (102, 101, 106, 107), (101, 75, 91, 106), (85, 86, 105, 104), (84, 85, 104, 80), (106, 91, 90, 109), (107, 106, 109, 110), (74, 90, 94, 78), (90, 91, 95, 94), (73, 89, 93, 77), (89, 88, 92, 93), (76, 84, 80, 92), (89, 108, 111, 88), (78, 86, 100, 74), (85, 84, 98, 99), (90, 74, 100, 109), (109, 100, 99, 110), (110, 99, 98, 111), (62, 82, 83, 64), (60, 81, 82, 62), (58, 95, 81, 60), (61, 105, 94, 59), (59, 94, 95, 58), (112, 113, 115, 114), (114, 115, 117, 116), (116, 117, 119, 118), (118, 119, 121, 120), (120, 121, 123, 122), (122, 123, 125, 124), (124, 125, 127, 126), (126, 127, 129, 128), (128, 129, 131, 130), (135, 176, 177, 133), (137, 152, 176, 135), (139, 164, 152, 137), (138, 165, 164, 139), (138, 139, 141, 140), (115, 113, 143, 141, 139, 137, 135, 133, 131, 129, 127, 125, 123, 121, 119, 117), (140, 141, 143, 142), (142, 143, 113, 112), (112, 114, 116, 118, 120, 122, 124, 126, 128, 130, 132, 134, 136, 138, 140, 142), (136, 155, 165, 138), (149, 165, 155, 169), (160, 144, 148, 164), (168, 154, 153, 159), (163, 147, 151, 167), (173, 174, 168, 159), (183, 170, 144, 160), (158, 157, 171, 172), (156, 148, 144, 170), (174, 175, 169, 168), (175, 145, 149, 169), (147, 173, 159, 151), (180, 179, 182, 183), (175, 174, 179, 180), (159, 153, 167, 151), (158, 150, 166, 177), (169, 155, 154, 168), (145, 175, 180, 161), (174, 173, 178, 179), (173, 147, 163, 178), (157, 158, 177, 176), (156, 157, 176, 152), (178, 163, 162, 181), (179, 178, 181, 182), (146, 162, 166, 150), (162, 163, 167, 166), (145, 161, 165, 149), (161, 160, 164, 165), (148, 156, 152, 164), (161, 180, 183, 160), (150, 158, 172, 146), (157, 156, 170, 171), (162, 146, 172, 181), (181, 172, 171, 182), (182, 171, 170, 183), (134, 154, 155, 136), (132, 153, 154, 134), (130, 167, 153, 132), (133, 177, 166, 131), (131, 166, 167, 130), (185, 184, 187, 186), (187, 184, 188, 194), (185, 186, 192, 190), (186, 187, 194, 192), (188, 190, 191, 189), (189, 191, 196, 197), (198, 196, 191, 193), (193, 191, 190, 192), (199, 198, 193, 195), (195, 193, 192, 194), (197, 199, 195, 189), (189, 195, 194, 188), (184, 185, 190, 188), (197, 196, 198, 199), (202, 203, 207, 206), (220, 213, 256, 271), (200, 201, 204, 205), (203, 200, 205, 207), (201, 202, 206, 204), (217, 310, 289, 208), (209, 288, 294, 297, 300, 303, 291, 240, 225, 252, 258, 261, 264, 267, 255, 212), (274, 253, 224, 231), (216, 221, 270, 276, 279, 282, 285, 273, 233, 246, 306, 312, 315, 318, 321, 309), (253, 274, 286, 259), (218, 217, 208, 210, 204, 206), (307, 245, 238, 292), (214, 213, 220, 222, 207, 205), (222, 221, 216, 218, 206, 207), (268, 277, 271, 256), (262, 283, 280, 265), (265, 280, 277, 268), (322, 295, 289, 310), (259, 286, 283, 262), (319, 298, 295, 322), (313, 304, 301, 316), (316, 301, 298, 319), (307, 292, 304, 313), (232, 226, 239, 247), (208, 211, 210), (211, 209, 210), (212, 215, 214), (215, 213, 214), (216, 219, 218), (219, 217, 218), (220, 223, 222), (223, 221, 222), (224, 227, 228, 230), (225, 229, 228, 227), (226, 230, 228, 229), (231, 234, 235, 237), (232, 236, 235, 234), (233, 237, 235, 236), (238, 241, 242, 244), (239, 243, 242, 241), (240, 244, 242, 243), (245, 248, 249, 251), (246, 250, 249, 248), (247, 251, 249, 250), (226, 232, 234, 230), (230, 234, 231, 224), (238, 245, 251, 241), (241, 251, 247, 239), (232, 247, 250, 236), (236, 250, 246, 233), (239, 226, 229, 243), (243, 229, 225, 240), (258, 252, 254, 260), (260, 254, 253, 259), (273, 285, 287, 275), (275, 287, 286, 274), (261, 258, 260, 263), (263, 260, 259, 262), (285, 282, 284, 287), (287, 284, 283, 286), (264, 261, 263, 266), (266, 263, 262, 265), (282, 279, 281, 284), (284, 281, 280, 283), (267, 264, 266, 269), (269, 266, 265, 268), (279, 276, 278, 281), (281, 278, 277, 280), (255, 267, 269, 257), (257, 269, 268, 256), (276, 270, 272, 278), (278, 272, 271, 277), (312, 306, 308, 314), (314, 308, 307, 313), (291, 303, 305, 293), (293, 305, 304, 292), (315, 312, 314, 317), (317, 314, 313, 316), (303, 300, 302, 305), (305, 302, 301, 304), (318, 315, 317, 320), (320, 317, 316, 319), (300, 297, 299, 302), (302, 299, 298, 301), (321, 318, 320, 323), (323, 320, 319, 322), (297, 294, 296, 299), (299, 296, 295, 298), (309, 321, 323, 311), (311, 323, 322, 310), (294, 288, 290, 296), (296, 290, 289, 295), (233, 273, 275, 237), (237, 275, 274, 231), (252, 225, 227, 254), (254, 227, 224, 253), (270, 221, 223, 272), (272, 223, 220, 271), (212, 255, 257, 215), (215, 257, 256, 213), (208, 289, 290, 211), (211, 290, 288, 209), (292, 238, 244, 293), (293, 244, 240, 291), (310, 217, 219, 311), (311, 219, 216, 309), (245, 307, 308, 248), (248, 308, 306, 246), (210, 209, 212, 214, 205, 204), (326, 327, 325, 324), (327, 326, 331, 328), (324, 325, 329, 330), (330, 329, 328, 331)])
me_cube_013.polygons.foreach_set('use_smooth', [0, 0, 0, 0, 0, 0, 0, 0, 0, 0, 0, 0, 0, 0, 0, 0, 0, 0, 0, 0, 0, 0, 0, 0, 0, 0, 0, 0, 0, 0, 0, 0, 0, 0, 0, 0, 0, 0, 0, 0, 1, 1, 1, 1, 1, 1, 1, 1, 1, 1, 1, 1, 1, 1, 1, 1, 1, 1, 1, 0, 0, 0, 0, 0, 0, 0, 0, 0, 0, 0, 0, 0, 0, 0, 0, 0, 0, 0, 0, 0, 0, 0, 0, 0, 0, 0, 0, 0, 0, 0, 0, 0, 0, 1, 1, 1, 1, 1, 1, 1, 1, 1, 1, 1, 1, 1, 1, 1, 1, 1, 1, 1, 1, 1, 1, 1, 1, 0, 0, 0, 0, 0, 0, 0, 0, 0, 0, 0, 0, 0, 0, 0, 0, 0, 0, 0, 0, 0, 0, 0, 0, 0, 0, 0, 0, 0, 0, 0, 0, 0, 0, 1, 1, 1, 1, 1, 1, 1, 1, 1, 1, 1, 1, 1, 1, 1, 1, 1, 1, 1, 1, 1, 1, 1, 1, 1, 1, 1, 1, 1, 1, 1, 1, 1, 1, 1, 1, 1, 1, 1, 1, 1, 1, 1, 1, 1, 1, 1, 1, 1, 1, 1, 1, 1, 1, 1, 1, 1, 1, 1, 1, 1, 1, 1, 1, 1, 1, 1, 1, 1, 1, 1, 1, 1, 1, 1, 1, 1, 1, 1, 1, 1, 1, 1, 1, 1, 1, 1, 1, 1, 1, 1, 1, 1, 1, 1, 1, 1, 1, 1, 1, 1, 1, 1, 1, 1, 1, 1, 1, 1, 1, 1, 1, 1, 1, 1, 1, 1, 1, 1, 1, 1, 1, 1, 1, 1, 1, 1, 1, 0, 0, 0, 0])
me_cube_013.polygons.foreach_set('material_index', [0, 0, 0, 0, 0, 0, 0, 0, 0, 0, 0, 0, 0, 0, 0, 0, 0, 0, 0, 0, 0, 0, 0, 0, 0, 0, 0, 0, 0, 0, 0, 0, 0, 0, 0, 0, 0, 0, 0, 0, 1, 1, 1, 1, 1, 1, 1, 1, 1, 1, 1, 1, 1, 1, 1, 1, 1, 1, 1, 1, 1, 1, 1, 1, 1, 1, 1, 1, 1, 1, 1, 1, 1, 1, 1, 1, 1, 1, 1, 1, 1, 1, 1, 1, 1, 1, 1, 1, 1, 1, 1, 1, 1, 1, 1, 1, 1, 1, 1, 1, 1, 1, 1, 1, 1, 1, 1, 1, 1, 1, 1, 1, 1, 1, 1, 1, 1, 1, 1, 1, 1, 1, 1, 1, 1, 1, 1, 1, 1, 1, 1, 1, 1, 1, 1, 1, 1, 1, 1, 1, 1, 1, 1, 1, 1, 1, 1, 1, 1, 1, 1, 1, 1, 1, 1, 1, 1, 1, 1, 1, 1, 1, 1, 1, 1, 1, 1, 1, 1, 1, 1, 1, 1, 1, 1, 1, 1, 1, 1, 1, 1, 1, 1, 1, 1, 1, 1, 1, 1, 1, 1, 1, 1, 1, 1, 1, 1, 1, 1, 1, 1, 1, 1, 1, 1, 1, 1, 1, 1, 1, 1, 1, 1, 1, 1, 1, 1, 1, 1, 1, 1, 1, 1, 1, 1, 1, 1, 1, 1, 1, 1, 1, 1, 1, 1, 1, 1, 1, 1, 1, 1, 1, 1, 1, 1, 1, 1, 1, 1, 1, 1, 1, 1, 1, 1, 1, 1, 1, 1, 1, 1, 1, 1, 1, 1, 1, 1, 1, 1, 1, 1, 1, 1, 1, 1, 1, 1, 1, 1, 2, 2, 2, 2])
_uv = me_cube_013.uv_layers.new(name='UVMap')
_uv.uv.foreach_set('vector', [0.3864, 0.9844, 0.3864, 0.9844, 0.3864, 0.7656, 0.3864, 0.7656, 0.3864, 0.7656, 0.3864, 0.7656, 0.6136, 0.7656, 0.6136, 0.7656, 0.6136, 0.7656, 0.6136, 0.7656, 0.6136, 0.9844, 0.6136, 0.9844, 0.6136, 0.9844, 0.6136, 0.9844, 0.3864, 0.9844, 0.3864, 0.9844, 0.3864, 0.7656, 0.3864, 0.7656, 0.6136, 0.7656, 0.6136, 0.7656, 0.3864, 0.9844, 0.3864, 0.9844, 0.3864, 0.7656, 0.3864, 0.7656, 0.6136, 0.7656, 0.6136, 0.7656, 0.6136, 0.9844, 0.6136, 0.9844, 0.3864, 0.7656, 0.3864, 0.7656, 0.6136, 0.7656, 0.6136, 0.7656, 0.6136, 0.9844, 0.6136, 0.7656, 0.6136, 0.7656, 0.6136, 0.9844, 0.3864, 0.7656, 0.3864, 0.9844, 0.3864, 0.9844, 0.3864, 0.7656, 0.3864, 0.9844, 0.6136, 0.9844, 0.6136, 0.9844, 0.3864, 0.9844, 0.3864, 0.9844, 0.3864, 0.7656, 0.3864, 0.7656, 0.3864, 0.9844, 0.6136, 0.7656, 0.3864, 0.7656, 0.3864, 0.7656, 0.6136, 0.7656, 0.3864, 0.7656, 0.3864, 0.9844, 0.3864, 0.9844, 0.3864, 0.7656, 0.6136, 0.7656, 0.6136, 0.7656, 0.6136, 0.9844, 0.6136, 0.9844, 0.6136, 0.9844, 0.3864, 0.9844, 0.3864, 0.9844, 0.6136, 0.9844, 0.3864, 0.9844, 0.3864, 0.7656, 0.3864, 0.7656, 0.3864, 0.9844, 0.6136, 0.9844, 0.3864, 0.9844, 0.3864, 0.9844, 0.6136, 0.9844, 0.6136, 0.7656, 0.6136, 0.9844, 0.6136, 0.9844, 0.6136, 0.7656, 0.3864, 0.7656, 0.6136, 0.7656, 0.6136, 0.7656, 0.3864, 0.7656, 0.6136, 0.7656, 0.6136, 0.9844, 0.6136, 0.9844, 0.6136, 0.7656, 0.3864, 0.7656, 0.6136, 0.7656, 0.6136, 0.7656, 0.3864, 0.7656, 0.6136, 0.9844, 0.6136, 0.9844, 0.3864, 0.9844, 0.3864, 0.9844, 0.6136, 0.9844, 0.6136, 0.9844, 0.3864, 0.9844, 0.3864, 0.9844, 0.6136, 0.9844, 0.6136, 0.9844, 0.3864, 0.9844, 0.3864, 0.9844, 0.3864, 0.9844, 0.6136, 0.9844, 0.6136, 0.9844, 0.3864, 0.9844, 0.6136, 0.7656, 0.6136, 0.7656, 0.6136, 0.9844, 0.6136, 0.9844, 0.6136, 0.9844, 0.6136, 0.7656, 0.6136, 0.7656, 0.6136, 0.9844, 0.3864, 0.9844, 0.3864, 0.9844, 0.3864, 0.7656, 0.3864, 0.7656, 0.3864, 0.7656, 0.3864, 0.9844, 0.3864, 0.9844, 0.3864, 0.7656, 0.3864, 0.7656, 0.3864, 0.7656, 0.6136, 0.7656, 0.6136, 0.7656, 0.6136, 0.7656, 0.3864, 0.7656, 0.3864, 0.7656, 0.6136, 0.7656, 0.6136, 0.9844, 0.6136, 0.9844, 0.3864, 0.9844, 0.3864, 0.9844, 0.6136, 0.7656, 0.6136, 0.7656, 0.6136, 0.9844, 0.6136, 0.9844, 0.3864, 0.9844, 0.3864, 0.9844, 0.3864, 0.7656, 0.3864, 0.7656, 0.3864, 0.7656, 0.3864, 0.7656, 0.6136, 0.7656, 0.6136, 0.7656, 0.3864, 0.7656, 0.6136, 0.7656, 0.6136, 0.7656, 0.3864, 0.7656, 0.3864, 0.9844, 0.3864, 0.7656, 0.3864, 0.7656, 0.3864, 0.9844, 0.6136, 0.7656, 0.6136, 0.9844, 0.6136, 0.9844, 0.6136, 0.7656, 0.6136, 0.9844, 0.3864, 0.9844, 0.3864, 0.9844, 0.6136, 0.9844, 1.0, 0.5, 1.0, 1.0, 0.9375, 1.0, 0.9375, 0.5, 0.9375, 0.5, 0.9375, 1.0, 0.875, 1.0, 0.875, 0.5, 0.875, 0.5, 0.875, 1.0, 0.8125, 1.0, 0.8125, 0.5, 0.8125, 0.5, 0.8125, 1.0, 0.75, 1.0, 0.75, 0.5, 0.75, 0.5, 0.75, 1.0, 0.6875, 1.0, 0.6875, 0.5, 0.6875, 0.5, 0.6875, 1.0, 0.625, 1.0, 0.625, 0.5, 0.625, 0.5, 0.625, 1.0, 0.5625, 1.0, 0.5625, 0.5, 0.5625, 0.5, 0.5625, 1.0, 0.5, 1.0, 0.5, 0.5, 0.5, 0.5, 0.5, 1.0, 0.4375, 1.0, 0.4375, 0.5, 0.5379, 0.7656, 0.5379, 0.7656, 0.08029, 0.08029, 0.02827, 0.1582, 0.5379, 0.7656, 0.5379, 0.7656, 0.02827, 0.1582, 0.01, 0.25, 0.5379, 0.7656, 0.5379, 0.7656, 0.01, 0.25, 0.02827, 0.3418, 0.4621, 0.7656, 0.5379, 0.7656, 0.1875, 1.0, 0.1875, 0.5, 0.1875, 0.5, 0.1875, 1.0, 0.125, 1.0, 0.125, 0.5, 0.3418, 0.4717, 0.25, 0.49, 0.1582, 0.4717, 0.08029, 0.4197, 0.02827, 0.3418, 0.01, 0.25, 0.02827, 0.1582, 0.08029, 0.08029, 0.1582, 0.02827, 0.25, 0.01, 0.3418, 0.02827, 0.4197, 0.08029, 0.4717, 0.1582, 0.49, 0.25, 0.4717, 0.3418, 0.4197, 0.4197, 0.125, 0.5, 0.125, 1.0, 0.0625, 1.0, 0.0625, 0.5, 0.0625, 0.5, 0.0625, 1.0, 0.0, 1.0, 0.0, 0.5, 0.75, 0.49, 0.8418, 0.4717, 0.9197, 0.4197, 0.9717, 0.3418, 0.99, 0.25, 0.9717, 0.1582, 0.9197, 0.08029, 0.8418, 0.02827, 0.75, 0.01, 0.6582, 0.02827, 0.5803, 0.08029, 0.5283, 0.1582, 0.51, 0.25, 0.5283, 0.3418, 0.5803, 0.4197, 0.6582, 0.4717, 0.4621, 0.7656, 0.4621, 0.7656, 0.5283, 0.3418, 0.51, 0.25, 0.3864, 0.7656, 0.4621, 0.7656, 0.4621, 0.7656, 0.3864, 0.7656, 0.5379, 0.7656, 0.6136, 0.7656, 0.6136, 0.7656, 0.5379, 0.7656, 0.3864, 0.7656, 0.4621, 0.7656, 0.4621, 0.7656, 0.3864, 0.7656, 0.4621, 0.7656, 0.3864, 0.7656, 0.3864, 0.7656, 0.4621, 0.7656, 0.3864, 0.7656, 0.3864, 0.7656, 0.3864, 0.7656, 0.3864, 0.7656, 0.5379, 0.7656, 0.6136, 0.7656, 0.6136, 0.7656, 0.5379, 0.7656, 0.6136, 0.7656, 0.6136, 0.7656, 0.6136, 0.7656, 0.6136, 0.7656, 0.6136, 0.7656, 0.6136, 0.7656, 0.6136, 0.7656, 0.6136, 0.7656, 0.3864, 0.7656, 0.3864, 0.7656, 0.3864, 0.7656, 0.3864, 0.7656, 0.3864, 0.7656, 0.3864, 0.7656, 0.3864, 0.7656, 0.3864, 0.7656, 0.3864, 0.7656, 0.3864, 0.7656, 0.3864, 0.7656, 0.3864, 0.7656, 0.4621, 0.7656, 0.4621, 0.7656, 0.5379, 0.7656, 0.5379, 0.7656, 0.3864, 0.7656, 0.3864, 0.7656, 0.4621, 0.7656, 0.4621, 0.7656, 0.3864, 0.7656, 0.4621, 0.7656, 0.4621, 0.7656, 0.3864, 0.7656, 0.6136, 0.7656, 0.6136, 0.7656, 0.5379, 0.7656, 0.5379, 0.7656, 0.3864, 0.7656, 0.4621, 0.7656, 0.4621, 0.7656, 0.3864, 0.7656, 0.3864, 0.7656, 0.3864, 0.7656, 0.4621, 0.7656, 0.4621, 0.7656, 0.3864, 0.7656, 0.3864, 0.7656, 0.4621, 0.7656, 0.4621, 0.7656, 0.3864, 0.7656, 0.3864, 0.7656, 0.4621, 0.7656, 0.4621, 0.7656, 0.6136, 0.7656, 0.6136, 0.7656, 0.5379, 0.7656, 0.5379, 0.7656, 0.6136, 0.7656, 0.6136, 0.7656, 0.5379, 0.7656, 0.5379, 0.7656, 0.4621, 0.7656, 0.4621, 0.7656, 0.5379, 0.7656, 0.5379, 0.7656, 0.4621, 0.7656, 0.4621, 0.7656, 0.5379, 0.7656, 0.5379, 0.7656, 0.6136, 0.7656, 0.5379, 0.7656, 0.5379, 0.7656, 0.6136, 0.7656, 0.5379, 0.7656, 0.4621, 0.7656, 0.4621, 0.7656, 0.5379, 0.7656, 0.3864, 0.7656, 0.4621, 0.7656, 0.4621, 0.7656, 0.3864, 0.7656, 0.4621, 0.7656, 0.5379, 0.7656, 0.5379, 0.7656, 0.4621, 0.7656, 0.6136, 0.7656, 0.6136, 0.7656, 0.5379, 0.7656, 0.5379, 0.7656, 0.4621, 0.7656, 0.4621, 0.7656, 0.5379, 0.7656, 0.5379, 0.7656, 0.6136, 0.7656, 0.6136, 0.7656, 0.6136, 0.7656, 0.6136, 0.7656, 0.6136, 0.7656, 0.6136, 0.7656, 0.6136, 0.7656, 0.6136, 0.7656, 0.5379, 0.7656, 0.6136, 0.7656, 0.6136, 0.7656, 0.5379, 0.7656, 0.5379, 0.7656, 0.6136, 0.7656, 0.6136, 0.7656, 0.5379, 0.7656, 0.5379, 0.7656, 0.6136, 0.7656, 0.6136, 0.7656, 0.5379, 0.7656, 0.4621, 0.7656, 0.4621, 0.7656, 0.51, 0.25, 0.5283, 0.1582, 0.4621, 0.7656, 0.4621, 0.7656, 0.5283, 0.1582, 0.5803, 0.08029, 0.4621, 0.7656, 0.4621, 0.7656, 0.5803, 0.08029, 0.6582, 0.02827, 0.5379, 0.7656, 0.5379, 0.7656, 0.1582, 0.02827, 0.08029, 0.08029, 0.5379, 0.7656, 0.4621, 0.7656, 0.4375, 0.5, 0.4375, 1.0, 1.0, 0.5, 1.0, 1.0, 0.9375, 1.0, 0.9375, 0.5, 0.9375, 0.5, 0.9375, 1.0, 0.875, 1.0, 0.875, 0.5, 0.875, 0.5, 0.875, 1.0, 0.8125, 1.0, 0.8125, 0.5, 0.8125, 0.5, 0.8125, 1.0, 0.75, 1.0, 0.75, 0.5, 0.75, 0.5, 0.75, 1.0, 0.6875, 1.0, 0.6875, 0.5, 0.6875, 0.5, 0.6875, 1.0, 0.625, 1.0, 0.625, 0.5, 0.625, 0.5, 0.625, 1.0, 0.5625, 1.0, 0.5625, 0.5, 0.5625, 0.5, 0.5625, 1.0, 0.5, 1.0, 0.5, 0.5, 0.5, 0.5, 0.5, 1.0, 0.4375, 1.0, 0.4375, 0.5, 0.5379, 0.7656, 0.5379, 0.7656, 0.08029, 0.08029, 0.02827, 0.1582, 0.5379, 0.7656, 0.5379, 0.7656, 0.02827, 0.1582, 0.01, 0.25, 0.5379, 0.7656, 0.5379, 0.7656, 0.01, 0.25, 0.02827, 0.3418, 0.4621, 0.7656, 0.5379, 0.7656, 0.1875, 1.0, 0.1875, 0.5, 0.1875, 0.5, 0.1875, 1.0, 0.125, 1.0, 0.125, 0.5, 0.3418, 0.4717, 0.25, 0.49, 0.1582, 0.4717, 0.08029, 0.4197, 0.02827, 0.3418, 0.01, 0.25, 0.02827, 0.1582, 0.08029, 0.08029, 0.1582, 0.02827, 0.25, 0.01, 0.3418, 0.02827, 0.4197, 0.08029, 0.4717, 0.1582, 0.49, 0.25, 0.4717, 0.3418, 0.4197, 0.4197, 0.125, 0.5, 0.125, 1.0, 0.0625, 1.0, 0.0625, 0.5, 0.0625, 0.5, 0.0625, 1.0, 0.0, 1.0, 0.0, 0.5, 0.75, 0.49, 0.8418, 0.4717, 0.9197, 0.4197, 0.9717, 0.3418, 0.99, 0.25, 0.9717, 0.1582, 0.9197, 0.08029, 0.8418, 0.02827, 0.75, 0.01, 0.6582, 0.02827, 0.5803, 0.08029, 0.5283, 0.1582, 0.51, 0.25, 0.5283, 0.3418, 0.5803, 0.4197, 0.6582, 0.4717, 0.4621, 0.7656, 0.4621, 0.7656, 0.5283, 0.3418, 0.51, 0.25, 0.3864, 0.7656, 0.4621, 0.7656, 0.4621, 0.7656, 0.3864, 0.7656, 0.5379, 0.7656, 0.6136, 0.7656, 0.6136, 0.7656, 0.5379, 0.7656, 0.3864, 0.7656, 0.4621, 0.7656, 0.4621, 0.7656, 0.3864, 0.7656, 0.4621, 0.7656, 0.3864, 0.7656, 0.3864, 0.7656, 0.4621, 0.7656, 0.3864, 0.7656, 0.3864, 0.7656, 0.3864, 0.7656, 0.3864, 0.7656, 0.5379, 0.7656, 0.6136, 0.7656, 0.6136, 0.7656, 0.5379, 0.7656, 0.6136, 0.7656, 0.6136, 0.7656, 0.6136, 0.7656, 0.6136, 0.7656, 0.6136, 0.7656, 0.6136, 0.7656, 0.6136, 0.7656, 0.6136, 0.7656, 0.3864, 0.7656, 0.3864, 0.7656, 0.3864, 0.7656, 0.3864, 0.7656, 0.3864, 0.7656, 0.3864, 0.7656, 0.3864, 0.7656, 0.3864, 0.7656, 0.3864, 0.7656, 0.3864, 0.7656, 0.3864, 0.7656, 0.3864, 0.7656, 0.4621, 0.7656, 0.4621, 0.7656, 0.5379, 0.7656, 0.5379, 0.7656, 0.3864, 0.7656, 0.3864, 0.7656, 0.4621, 0.7656, 0.4621, 0.7656, 0.3864, 0.7656, 0.4621, 0.7656, 0.4621, 0.7656, 0.3864, 0.7656, 0.6136, 0.7656, 0.6136, 0.7656, 0.5379, 0.7656, 0.5379, 0.7656, 0.3864, 0.7656, 0.4621, 0.7656, 0.4621, 0.7656, 0.3864, 0.7656, 0.3864, 0.7656, 0.3864, 0.7656, 0.4621, 0.7656, 0.4621, 0.7656, 0.3864, 0.7656, 0.3864, 0.7656, 0.4621, 0.7656, 0.4621, 0.7656, 0.3864, 0.7656, 0.3864, 0.7656, 0.4621, 0.7656, 0.4621, 0.7656, 0.6136, 0.7656, 0.6136, 0.7656, 0.5379, 0.7656, 0.5379, 0.7656, 0.6136, 0.7656, 0.6136, 0.7656, 0.5379, 0.7656, 0.5379, 0.7656, 0.4621, 0.7656, 0.4621, 0.7656, 0.5379, 0.7656, 0.5379, 0.7656, 0.4621, 0.7656, 0.4621, 0.7656, 0.5379, 0.7656, 0.5379, 0.7656, 0.6136, 0.7656, 0.5379, 0.7656, 0.5379, 0.7656, 0.6136, 0.7656, 0.5379, 0.7656, 0.4621, 0.7656, 0.4621, 0.7656, 0.5379, 0.7656, 0.3864, 0.7656, 0.4621, 0.7656, 0.4621, 0.7656, 0.3864, 0.7656, 0.4621, 0.7656, 0.5379, 0.7656, 0.5379, 0.7656, 0.4621, 0.7656, 0.6136, 0.7656, 0.6136, 0.7656, 0.5379, 0.7656, 0.5379, 0.7656, 0.4621, 0.7656, 0.4621, 0.7656, 0.5379, 0.7656, 0.5379, 0.7656, 0.6136, 0.7656, 0.6136, 0.7656, 0.6136, 0.7656, 0.6136, 0.7656, 0.6136, 0.7656, 0.6136, 0.7656, 0.6136, 0.7656, 0.6136, 0.7656, 0.5379, 0.7656, 0.6136, 0.7656, 0.6136, 0.7656, 0.5379, 0.7656, 0.5379, 0.7656, 0.6136, 0.7656, 0.6136, 0.7656, 0.5379, 0.7656, 0.5379, 0.7656, 0.6136, 0.7656, 0.6136, 0.7656, 0.5379, 0.7656, 0.4621, 0.7656, 0.4621, 0.7656, 0.51, 0.25, 0.5283, 0.1582, 0.4621, 0.7656, 0.4621, 0.7656, 0.5283, 0.1582, 0.5803, 0.08029, 0.4621, 0.7656, 0.4621, 0.7656, 0.5803, 0.08029, 0.6582, 0.02827, 0.5379, 0.7656, 0.5379, 0.7656, 0.1582, 0.02827, 0.08029, 0.08029, 0.5379, 0.7656, 0.4621, 0.7656, 0.4375, 0.5, 0.4375, 1.0, 0.6136, 0.9844, 0.3864, 0.9844, 0.3864, 0.9844, 0.6136, 0.9844, 0.3864, 0.9844, 0.3864, 0.9844, 0.3864, 0.9844, 0.3864, 0.9844, 0.6136, 0.9844, 0.6136, 0.9844, 0.6136, 0.9844, 0.6136, 0.9844, 0.6136, 0.9844, 0.3864, 0.9844, 0.3864, 0.9844, 0.6136, 0.9844, 0.3864, 0.9844, 0.6136, 0.9844, 0.6121, 0.9844, 0.3879, 0.9844, 0.3879, 0.9844, 0.6121, 0.9844, 0.6033, 0.9844, 0.3967, 0.9844, 0.6033, 0.9844, 0.6033, 0.9844, 0.6121, 0.9844, 0.6121, 0.9844, 0.6121, 0.9844, 0.6121, 0.9844, 0.6136, 0.9844, 0.6136, 0.9844, 0.3967, 0.9844, 0.6033, 0.9844, 0.6121, 0.9844, 0.3879, 0.9844, 0.3879, 0.9844, 0.6121, 0.9844, 0.6136, 0.9844, 0.3864, 0.9844, 0.3967, 0.9844, 0.3967, 0.9844, 0.3879, 0.9844, 0.3879, 0.9844, 0.3879, 0.9844, 0.3879, 0.9844, 0.3864, 0.9844, 0.3864, 0.9844, 0.3864, 0.9844, 0.6136, 0.9844, 0.6136, 0.9844, 0.3864, 0.9844, 0.3967, 0.9844, 0.6033, 0.9844, 0.6033, 0.9844, 0.3967, 0.9844, 0.5868, 0.9844, 0.4132, 0.9844, 0.4132, 0.9844, 0.5868, 0.9844, 0.4273, 0.9844, 0.4273, 0.9844, 0.4273, 0.9844, 0.4273, 0.9844, 0.4132, 0.9844, 0.5868, 0.9844, 0.5868, 0.9844, 0.4132, 0.9844, 0.4132, 0.9844, 0.4132, 0.9844, 0.4132, 0.9844, 0.4132, 0.9844, 0.5868, 0.9844, 0.5868, 0.9844, 0.5868, 0.9844, 0.5868, 0.9844, 0.5727, 0.9844, 0.5727, 0.9844, 0.5727, 0.9844, 0.5727, 0.9844, 0.5603, 0.9844, 0.5665, 0.9844, 0.5665, 0.9844, 0.5646, 0.9844, 0.5602, 0.9844, 0.5565, 0.9844, 0.5516, 0.9844, 0.4287, 0.9844, 0.428, 0.9844, 0.4431, 0.9844, 0.4433, 0.9844, 0.4394, 0.9844, 0.4396, 0.9844, 0.444, 0.9844, 0.4444, 0.9844, 0.4397, 0.9844, 0.4273, 0.9844, 0.4273, 0.9844, 0.4273, 0.9844, 0.4273, 0.9844, 0.5603, 0.9844, 0.4397, 0.9844, 0.4444, 0.9844, 0.444, 0.9844, 0.4396, 0.9844, 0.4394, 0.9844, 0.4433, 0.9844, 0.4431, 0.9844, 0.428, 0.9844, 0.4287, 0.9844, 0.5516, 0.9844, 0.5565, 0.9844, 0.5602, 0.9844, 0.5646, 0.9844, 0.5665, 0.9844, 0.5665, 0.9844, 0.4273, 0.9844, 0.4273, 0.9844, 0.4249, 0.9844, 0.4249, 0.9844, 0.5815, 0.9844, 0.5727, 0.9844, 0.5727, 0.9844, 0.5815, 0.9844, 0.5868, 0.9844, 0.5868, 0.9844, 0.5562, 0.9844, 0.4291, 0.9844, 0.4291, 0.9844, 0.5562, 0.9844, 0.4185, 0.9844, 0.4273, 0.9844, 0.4273, 0.9844, 0.4185, 0.9844, 0.4132, 0.9844, 0.4132, 0.9844, 0.4185, 0.9844, 0.4397, 0.9844, 0.5603, 0.9844, 0.5815, 0.9844, 0.5868, 0.9844, 0.4132, 0.9844, 0.4248, 0.9844, 0.4248, 0.9844, 0.4273, 0.9844, 0.4273, 0.9844, 0.4184, 0.9844, 0.4184, 0.9844, 0.4184, 0.9844, 0.4184, 0.9844, 0.4184, 0.9844, 0.4184, 0.9844, 0.4248, 0.9844, 0.4248, 0.9844, 0.5718, 0.9844, 0.5718, 0.9844, 0.5727, 0.9844, 0.5727, 0.9844, 0.4249, 0.9844, 0.4249, 0.9844, 0.4184, 0.9844, 0.4184, 0.9844, 0.5698, 0.9844, 0.5698, 0.9844, 0.5718, 0.9844, 0.5718, 0.9844, 0.5607, 0.9844, 0.5607, 0.9844, 0.5641, 0.9844, 0.5641, 0.9844, 0.5641, 0.9844, 0.5641, 0.9844, 0.5698, 0.9844, 0.5698, 0.9844, 0.5562, 0.9844, 0.5562, 0.9844, 0.5607, 0.9844, 0.5607, 0.9844, 0.4273, 0.9844, 0.4273, 0.9844, 0.4273, 0.9844, 0.4273, 0.9844, 0.5727, 0.9844, 0.5727, 0.9844, 0.5815, 0.9844, 0.5727, 0.9844, 0.5727, 0.9844, 0.5815, 0.9844, 0.4397, 0.9844, 0.4309, 0.9844, 0.4185, 0.9844, 0.4309, 0.9844, 0.4273, 0.9844, 0.4185, 0.9844, 0.5603, 0.9844, 0.5691, 0.9844, 0.5815, 0.9844, 0.5691, 0.9844, 0.5727, 0.9844, 0.5815, 0.9844, 0.4273, 0.9844, 0.4273, 0.9844, 0.4185, 0.9844, 0.4273, 0.9844, 0.4273, 0.9844, 0.4185, 0.9844, 0.4273, 0.9844, 0.4273, 0.9844, 0.4273, 0.9844, 0.4273, 0.9844, 0.428, 0.9844, 0.4273, 0.9844, 0.4273, 0.9844, 0.4273, 0.9844, 0.4273, 0.9844, 0.4273, 0.9844, 0.4273, 0.9844, 0.4273, 0.9844, 0.4273, 0.9844, 0.4273, 0.9844, 0.4273, 0.9844, 0.4273, 0.9844, 0.4273, 0.9844, 0.4273, 0.9844, 0.4273, 0.9844, 0.4273, 0.9844, 0.428, 0.9844, 0.4273, 0.9844, 0.4273, 0.9844, 0.4273, 0.9844, 0.4291, 0.9844, 0.4273, 0.9844, 0.4275, 0.9844, 0.4291, 0.9844, 0.4273, 0.9844, 0.4273, 0.9844, 0.4275, 0.9844, 0.4273, 0.9844, 0.4287, 0.9844, 0.4291, 0.9844, 0.4275, 0.9844, 0.4273, 0.9844, 0.4291, 0.9844, 0.4291, 0.9844, 0.4275, 0.9844, 0.4273, 0.9844, 0.4287, 0.9844, 0.4273, 0.9844, 0.4275, 0.9844, 0.4291, 0.9844, 0.4273, 0.9844, 0.4273, 0.9844, 0.4275, 0.9844, 0.4273, 0.9844, 0.4273, 0.9844, 0.4273, 0.9844, 0.4273, 0.9844, 0.4273, 0.9844, 0.4273, 0.9844, 0.4273, 0.9844, 0.4273, 0.9844, 0.4273, 0.9844, 0.4291, 0.9844, 0.4291, 0.9844, 0.4273, 0.9844, 0.4273, 0.9844, 0.4273, 0.9844, 0.4273, 0.9844, 0.4273, 0.9844, 0.4273, 0.9844, 0.4273, 0.9844, 0.4273, 0.9844, 0.4273, 0.9844, 0.4273, 0.9844, 0.4273, 0.9844, 0.4273, 0.9844, 0.4287, 0.9844, 0.428, 0.9844, 0.4273, 0.9844, 0.4273, 0.9844, 0.4273, 0.9844, 0.4273, 0.9844, 0.4273, 0.9844, 0.4273, 0.9844, 0.428, 0.9844, 0.4287, 0.9844, 0.4433, 0.9844, 0.4431, 0.9844, 0.4273, 0.9844, 0.4249, 0.9844, 0.4249, 0.9844, 0.4273, 0.9844, 0.4273, 0.9844, 0.4249, 0.9844, 0.4431, 0.9844, 0.4433, 0.9844, 0.4249, 0.9844, 0.4273, 0.9844, 0.4273, 0.9844, 0.4249, 0.9844, 0.4249, 0.9844, 0.4273, 0.9844, 0.4394, 0.9844, 0.4433, 0.9844, 0.4249, 0.9844, 0.4184, 0.9844, 0.4184, 0.9844, 0.4249, 0.9844, 0.4249, 0.9844, 0.4184, 0.9844, 0.4433, 0.9844, 0.4394, 0.9844, 0.4184, 0.9844, 0.4249, 0.9844, 0.4249, 0.9844, 0.4184, 0.9844, 0.4184, 0.9844, 0.4249, 0.9844, 0.4396, 0.9844, 0.4394, 0.9844, 0.4184, 0.9844, 0.4184, 0.9844, 0.4184, 0.9844, 0.4184, 0.9844, 0.4184, 0.9844, 0.4184, 0.9844, 0.4394, 0.9844, 0.4396, 0.9844, 0.4184, 0.9844, 0.4184, 0.9844, 0.4184, 0.9844, 0.4184, 0.9844, 0.4184, 0.9844, 0.4184, 0.9844, 0.444, 0.9844, 0.4396, 0.9844, 0.4184, 0.9844, 0.4248, 0.9844, 0.4248, 0.9844, 0.4184, 0.9844, 0.4184, 0.9844, 0.4248, 0.9844, 0.4396, 0.9844, 0.444, 0.9844, 0.4248, 0.9844, 0.4184, 0.9844, 0.4184, 0.9844, 0.4248, 0.9844, 0.4248, 0.9844, 0.4184, 0.9844, 0.4444, 0.9844, 0.444, 0.9844, 0.4248, 0.9844, 0.4273, 0.9844, 0.4273, 0.9844, 0.4248, 0.9844, 0.4248, 0.9844, 0.4273, 0.9844, 0.444, 0.9844, 0.4444, 0.9844, 0.4273, 0.9844, 0.4248, 0.9844, 0.4248, 0.9844, 0.4273, 0.9844, 0.4273, 0.9844, 0.4248, 0.9844, 0.5565, 0.9844, 0.5516, 0.9844, 0.5562, 0.9844, 0.5607, 0.9844, 0.5607, 0.9844, 0.5562, 0.9844, 0.5562, 0.9844, 0.5607, 0.9844, 0.5516, 0.9844, 0.5565, 0.9844, 0.5607, 0.9844, 0.5562, 0.9844, 0.5562, 0.9844, 0.5607, 0.9844, 0.5607, 0.9844, 0.5562, 0.9844, 0.5602, 0.9844, 0.5565, 0.9844, 0.5607, 0.9844, 0.5641, 0.9844, 0.5641, 0.9844, 0.5607, 0.9844, 0.5607, 0.9844, 0.5641, 0.9844, 0.5565, 0.9844, 0.5602, 0.9844, 0.5641, 0.9844, 0.5607, 0.9844, 0.5607, 0.9844, 0.5641, 0.9844, 0.5641, 0.9844, 0.5607, 0.9844, 0.5646, 0.9844, 0.5602, 0.9844, 0.5641, 0.9844, 0.5698, 0.9844, 0.5698, 0.9844, 0.5641, 0.9844, 0.5641, 0.9844, 0.5698, 0.9844, 0.5602, 0.9844, 0.5646, 0.9844, 0.5698, 0.9844, 0.5641, 0.9844, 0.5641, 0.9844, 0.5698, 0.9844, 0.5698, 0.9844, 0.5641, 0.9844, 0.5665, 0.9844, 0.5646, 0.9844, 0.5698, 0.9844, 0.5718, 0.9844, 0.5718, 0.9844, 0.5698, 0.9844, 0.5698, 0.9844, 0.5718, 0.9844, 0.5646, 0.9844, 0.5665, 0.9844, 0.5718, 0.9844, 0.5698, 0.9844, 0.5698, 0.9844, 0.5718, 0.9844, 0.5718, 0.9844, 0.5698, 0.9844, 0.5665, 0.9844, 0.5665, 0.9844, 0.5718, 0.9844, 0.5727, 0.9844, 0.5727, 0.9844, 0.5718, 0.9844, 0.5718, 0.9844, 0.5727, 0.9844, 0.5665, 0.9844, 0.5665, 0.9844, 0.5727, 0.9844, 0.5718, 0.9844, 0.5718, 0.9844, 0.5727, 0.9844, 0.5727, 0.9844, 0.5718, 0.9844, 0.428, 0.9844, 0.4431, 0.9844, 0.4273, 0.9844, 0.4273, 0.9844, 0.4273, 0.9844, 0.4273, 0.9844, 0.4273, 0.9844, 0.4273, 0.9844, 0.4431, 0.9844, 0.428, 0.9844, 0.4273, 0.9844, 0.4273, 0.9844, 0.4273, 0.9844, 0.4273, 0.9844, 0.4273, 0.9844, 0.4273, 0.9844, 0.4444, 0.9844, 0.4397, 0.9844, 0.4273, 0.9844, 0.4273, 0.9844, 0.4273, 0.9844, 0.4273, 0.9844, 0.4273, 0.9844, 0.4273, 0.9844, 0.4397, 0.9844, 0.4444, 0.9844, 0.4273, 0.9844, 0.4273, 0.9844, 0.4273, 0.9844, 0.4273, 0.9844, 0.4273, 0.9844, 0.4273, 0.9844, 0.5727, 0.9844, 0.5727, 0.9844, 0.5727, 0.9844, 0.5727, 0.9844, 0.5727, 0.9844, 0.5727, 0.9844, 0.5665, 0.9844, 0.5603, 0.9844, 0.5562, 0.9844, 0.4291, 0.9844, 0.4291, 0.9844, 0.5562, 0.9844, 0.5562, 0.9844, 0.4291, 0.9844, 0.4287, 0.9844, 0.5516, 0.9844, 0.5727, 0.9844, 0.5727, 0.9844, 0.5727, 0.9844, 0.5727, 0.9844, 0.5727, 0.9844, 0.5727, 0.9844, 0.5603, 0.9844, 0.5665, 0.9844, 0.4291, 0.9844, 0.5562, 0.9844, 0.5562, 0.9844, 0.4291, 0.9844, 0.4291, 0.9844, 0.5562, 0.9844, 0.5516, 0.9844, 0.4287, 0.9844, 0.5815, 0.9844, 0.5603, 0.9844, 0.4397, 0.9844, 0.4185, 0.9844, 0.4132, 0.9844, 0.5868, 0.9844, 0.3864, 0.9844, 0.6136, 0.9844, 0.6136, 0.7656, 0.3864, 0.7656, 0.3864, 0.9844, 0.3864, 0.7656, 0.3864, 0.7656, 0.3864, 0.9844, 0.6136, 0.7656, 0.6136, 0.9844, 0.6136, 0.9844, 0.6136, 0.7656, 0.6136, 0.9844, 0.3864, 0.9844, 0.3864, 0.7656, 0.6136, 0.7656])
me_cube_013.materials.append(mat_painted)
me_cube_013.materials.append(mat_aluminum)
me_cube_013.materials.append(mat_cwglass_eevee)
me_cube_013.use_remesh_preserve_volume = False
me_cube_013.use_remesh_preserve_attributes = False
me_cube_013.use_mirror_vertex_groups = False
me_cube_013.update()

# ---- objects
ob_window_boolean = bpy.data.objects.new('Window_Boolean', me_cube_008)
ob_window_case = bpy.data.objects.new('Window_Case', me_cube_011)
ob_window_casement = bpy.data.objects.new('Window_Casement', me_cube_013)

# ---- transforms, parenting, visibility, modifiers, constraints
ob_window_boolean.location = (0.0, 0.0, 0.0)
ob_window_boolean.hide_render = True
ob_window_boolean.visible_camera = False
ob_window_boolean.visible_diffuse = False
ob_window_boolean.visible_glossy = False
ob_window_boolean.visible_transmission = False
ob_window_boolean.visible_volume_scatter = False
ob_window_boolean.display_type = 'WIRE'
ob_window_boolean.lineart.crease_threshold = 0.0
ob_window_case.parent = ob_window_boolean
ob_window_case.location = (0.0, 0.0, 0.0)
ob_window_case.display_type = 'SOLID'
ob_window_case.lineart.crease_threshold = 0.0
_m = ob_window_case.modifiers.new('Auto Smooth', 'NODES')
_m.node_group = ng_auto_smooth
_gi = [s.identifier for s in ng_auto_smooth.interface.items_tree if s.item_type == 'SOCKET' and s.in_out == 'INPUT']
_m[_gi[1]] = 0.5236  # Angle
ob_window_casement.parent = ob_window_boolean
ob_window_casement.location = (0.0, 0.0, 0.0)
ob_window_casement.display_type = 'SOLID'
ob_window_casement.lineart.crease_threshold = 0.0
_m = ob_window_casement.modifiers.new('Auto Smooth', 'NODES')
_m.node_group = ng_auto_smooth
_gi = [s.identifier for s in ng_auto_smooth.interface.items_tree if s.item_type == 'SOCKET' and s.in_out == 'INPUT']
_m[_gi[1]] = 0.5236  # Angle

# ---- collection membership
scene.collection.objects.link(ob_window_boolean)
scene.collection.objects.link(ob_window_case)
scene.collection.objects.link(ob_window_casement)

# ---- scene / render settings (as saved in the file)
scene.frame_start = 1; scene.frame_end = 250; scene.frame_set(1)
scene.render.engine = 'BLENDER_EEVEE_NEXT'
scene.render.motion_blur_shutter = 1.0
scene.cycles.use_denoising = False
scene.cycles.samples = 128
scene.cycles.sampling_pattern = 'TABULATED_SOBOL'
scene.cycles.use_adaptive_sampling = False
scene.cycles.use_light_tree = False
scene.eevee.use_gtao = True
scene.eevee.use_raytracing = True
scene.view_settings.view_transform = 'Filmic'
bpy.context.view_layer.update()

# ---- added for rendering (the .blend has no active camera and no usable light): camera, sun
cam_auto = bpy.data.cameras.new('AutoCamera')
cam_auto.lens = 50.0
cam_auto.sensor_width = 36.0
cam_auto.clip_end = 1000.0
ob_auto_camera = bpy.data.objects.new('AutoCamera', cam_auto)
scene.collection.objects.link(ob_auto_camera)
ob_auto_camera.location = (1.39374, -1.70588, 1.05214)
ob_auto_camera.rotation_euler = (1.09748, -7.21219e-08, 0.694738)
scene.camera = ob_auto_camera
light_auto_sun = bpy.data.lights.new('AutoSun', 'SUN')
light_auto_sun.energy = 3.0
light_auto_sun.angle = 0.0523599
ob_auto_sun = bpy.data.objects.new('AutoSun', light_auto_sun)
scene.collection.objects.link(ob_auto_sun)
ob_auto_sun.rotation_euler = (0.872665, 0.174533, 0.523599)
bpy.context.view_layer.update()
